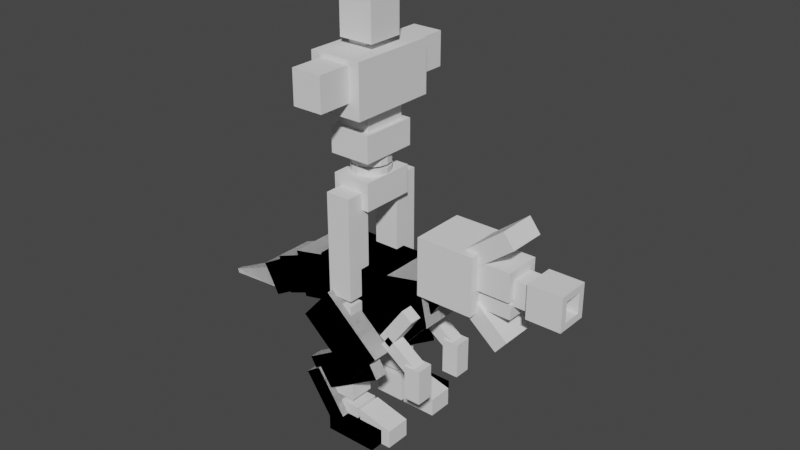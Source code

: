 # Source: PlaceholderEnemy.blend  (saved by Blender 3.6.13; exported with 4.5.12 LTS)
import bpy
from mathutils import Matrix  # noqa: F401  (used for matrix-valued properties, if any)

bpy.ops.wm.read_factory_settings(use_empty=True)
scene = bpy.context.scene
scene.name = 'Scene'

# ---- collections
col_scalecheckers = bpy.data.collections.new('ScaleCheckers'); scene.collection.children.link(col_scalecheckers)

# ---- world
world_world = bpy.data.worlds.new('World'); scene.world = world_world
world_world.use_nodes = True; world_world.node_tree.nodes.clear()
_N = world_world.node_tree.nodes; _L = world_world.node_tree.links
n0 = _N.new('ShaderNodeOutputWorld'); n0.name = 'World Output'; n0.location = (300, 300)
n1 = _N.new('ShaderNodeBackground'); n1.name = 'Background'; n1.location = (10, 300)
n1.inputs[0].default_value = (0.05088, 0.05088, 0.05088, 1.0)
_L.new(n1.outputs[0], n0.inputs[0])
n0.is_active_output = True
world_world.color = (0.05088, 0.05088, 0.05088)
world_world.use_sun_shadow = False
world_world.sun_shadow_jitter_overblur = 0.0

# ---- meshes
me_cube_002 = bpy.data.meshes.new('Cube.002')
me_cube_002.from_pydata([(0.04892, 0.1181, 2.25), (2.021e-10, 0.1278, 2.25), (2.021e-10, 0.163, 2.25), (0.06237, 0.1506, 2.25), (0.1152, 0.1152, 2.25), (0.1506, 0.06237, 2.25), (0.163, -1.179e-10, 2.25), (0.1506, -0.06237, 2.25), (0.1152, -0.1152, 2.25), (0.06237, -0.1506, 2.25), (2.021e-10, -0.163, 2.25), (-0.06237, -0.1506, 2.25), (-0.1152, -0.1152, 2.25), (-0.1506, -0.06237, 2.25), (-0.163, -1.179e-10, 2.25), (-0.1506, 0.06237, 2.25), (-0.1152, 0.1152, 2.25), (-0.06237, 0.1506, 2.25), (0.09039, 0.09039, 2.25), (0.1181, 0.04892, 2.25), (0.1278, -1.179e-10, 2.25), (0.1181, -0.04892, 2.25), (0.09039, -0.09039, 2.25), (0.04892, -0.1181, 2.25), (2.021e-10, -0.1278, 2.25), (-0.04892, -0.1181, 2.25), (-0.09039, -0.09039, 2.25), (-0.1181, -0.04892, 2.25), (-0.1278, -1.179e-10, 2.25), (-0.1181, 0.04892, 2.25), (-0.09039, 0.09039, 2.25), (-0.04892, 0.1181, 2.25), (2.021e-10, -0.163, 2.124), (0.06237, -0.1506, 2.124), (0.1152, -0.1152, 2.124), (0.1506, -0.06237, 2.124), (0.163, -1.437e-08, 2.124), (0.1506, 0.06237, 2.124), (0.1152, 0.1152, 2.124), (0.06237, 0.1506, 2.124), (2.021e-10, 0.163, 2.124), (-0.06237, 0.1506, 2.124), (-0.1152, 0.1152, 2.124), (-0.1506, 0.06237, 2.124), (-0.163, -1.437e-08, 2.124), (-0.1506, -0.06237, 2.124), (-0.1152, -0.1152, 2.124), (-0.06237, -0.1506, 2.124), (-0.04892, 0.1181, 2.154), (-0.09039, 0.09039, 2.154), (-0.1181, 0.04892, 2.154), (-0.1278, -1.179e-10, 2.154), (-0.1181, -0.04892, 2.154), (-0.09039, -0.09039, 2.154), (-0.04892, -0.1181, 2.154), (2.021e-10, -0.1278, 2.154), (0.04892, -0.1181, 2.154), (0.09039, -0.09039, 2.154), (0.1181, -0.04892, 2.154), (0.1278, -1.179e-10, 2.154), (0.1181, 0.04892, 2.154), (0.09039, 0.09039, 2.154), (2.021e-10, 0.1278, 2.154), (0.04892, 0.1181, 2.154), (-0.1662, -0.2337, 1.961), (-0.1662, -0.2337, 2.198), (-0.1662, 0.2337, 1.961), (-0.1662, 0.2337, 2.198), (0.1662, -0.2337, 1.961), (0.1662, -0.2337, 2.198), (0.1662, 0.2337, 1.961), (0.1662, 0.2337, 2.198), (-0.1081, -0.3869, 1.22), (-0.1081, -0.3869, 2.104), (-0.1081, -0.1707, 1.22), (-0.1081, -0.1707, 2.104), (0.1081, -0.3869, 1.22), (0.1081, -0.3869, 2.104), (0.1081, -0.1707, 1.22), (0.1081, -0.1707, 2.104), (-0.1081, -0.3869, 0.29), (-0.1081, -0.3869, 1.174), (-0.1081, -0.1707, 0.29), (-0.1081, -0.1707, 1.174), (0.1081, -0.3869, 0.29), (0.1081, -0.3869, 1.174), (0.1081, -0.1707, 0.29), (0.1081, -0.1707, 1.174), (-0.1081, -0.3869, 0.002188), (-0.1081, -0.3869, 0.2381), (-0.1081, -0.1707, 0.002188), (-0.1081, -0.1707, 0.2381), (0.1586, -0.3869, 0.002188), (0.1586, -0.3869, 0.2381), (0.1586, -0.1707, 0.002188), (0.1586, -0.1707, 0.2381), (0.1837, -0.3869, 0.002188), (0.1837, -0.3869, 0.2381), (0.1837, -0.1707, 0.002188), (0.1837, -0.1707, 0.2381), (0.4941, -0.3869, 0.002188), (0.4941, -0.3869, 0.1619), (0.4941, -0.1707, 0.002188), (0.4941, -0.1707, 0.1619), (-0.1081, 0.3869, 1.22), (-0.1081, 0.3869, 2.104), (-0.1081, 0.1707, 1.22), (-0.1081, 0.1707, 2.104), (0.1081, 0.3869, 1.22), (0.1081, 0.3869, 2.104), (0.1081, 0.1707, 1.22), (0.1081, 0.1707, 2.104), (-0.1081, 0.3869, 0.29), (-0.1081, 0.3869, 1.174), (-0.1081, 0.1707, 0.29), (-0.1081, 0.1707, 1.174), (0.1081, 0.3869, 0.29), (0.1081, 0.3869, 1.174), (0.1081, 0.1707, 0.29), (0.1081, 0.1707, 1.174), (-0.1081, 0.3869, 0.002188), (-0.1081, 0.3869, 0.2381), (-0.1081, 0.1707, 0.002188), (-0.1081, 0.1707, 0.2381), (0.1586, 0.3869, 0.002188), (0.1586, 0.3869, 0.2381), (0.1586, 0.1707, 0.002188), (0.1586, 0.1707, 0.2381), (0.1837, 0.3869, 0.002188), (0.1837, 0.3869, 0.2381), (0.1837, 0.1707, 0.002188), (0.1837, 0.1707, 0.2381), (0.4941, 0.3869, 0.002188), (0.4941, 0.3869, 0.1619), (0.4941, 0.1707, 0.002188), (0.4941, 0.1707, 0.1619), (-0.179, -0.2447, 2.36), (-0.179, -0.2447, 2.584), (-0.179, 0.2447, 2.36), (-0.179, 0.2447, 2.584), (0.179, -0.2447, 2.36), (0.179, -0.2447, 2.584), (0.179, 0.2447, 2.36), (0.179, 0.2447, 2.584), (-0.2249, -0.3781, 2.746), (-0.2249, -0.3781, 3.191), (-0.2249, 0.3781, 2.746), (-0.2249, 0.3781, 3.191), (0.2249, -0.3781, 2.746), (0.2249, -0.3781, 3.191), (0.2249, 0.3781, 2.746), (0.2249, 0.3781, 3.191), (-0.1496, -0.1548, 3.246), (-0.1496, -0.1548, 3.605), (-0.1496, 0.1548, 3.246), (-0.1496, 0.1548, 3.605), (0.1496, -0.1548, 3.246), (0.1496, -0.1548, 3.605), (0.1496, 0.1548, 3.246), (0.1496, 0.1548, 3.605), (-0.129, -0.08267, 3.09), (-0.129, -0.08267, 3.351), (-0.129, 0.08267, 3.09), (-0.129, 0.08267, 3.351), (0.03082, -0.08267, 3.09), (0.03082, -0.08267, 3.351), (0.03082, 0.08267, 3.09), (0.03082, 0.08267, 3.351), (-0.1315, -0.6685, 2.868), (-0.1315, -0.6685, 3.154), (-0.1315, -0.3581, 2.868), (-0.1315, -0.3581, 3.154), (0.1315, -0.6685, 2.868), (0.1315, -0.6685, 3.154), (0.1315, -0.3581, 2.868), (0.1315, -0.3581, 3.154), (-0.1315, 0.3581, 3.154), (-0.1315, 0.3581, 2.868), (-0.1315, 0.6685, 3.154), (-0.1315, 0.6685, 2.868), (0.1315, 0.3581, 3.154), (0.1315, 0.3581, 2.868), (0.1315, 0.6685, 3.154), (0.1315, 0.6685, 2.868), (-0.1384, -0.1893, 2.439), (-0.1384, -0.1893, 2.783), (-0.1384, 0.1893, 2.439), (-0.1384, 0.1893, 2.783), (0.1384, -0.1893, 2.439), (0.1384, -0.1893, 2.783), (0.1384, 0.1893, 2.439), (0.1384, 0.1893, 2.783), (2.021e-10, 0.163, 2.276), (2.021e-10, 0.163, 2.402), (0.06237, 0.1506, 2.276), (0.06237, 0.1506, 2.402), (0.1152, 0.1152, 2.276), (0.1152, 0.1152, 2.402), (0.1506, 0.06237, 2.276), (0.1506, 0.06237, 2.402), (0.163, -1.179e-10, 2.276), (0.163, -1.179e-10, 2.402), (0.1506, -0.06237, 2.276), (0.1506, -0.06237, 2.402), (0.1152, -0.1152, 2.276), (0.1152, -0.1152, 2.402), (0.06237, -0.1506, 2.276), (0.06237, -0.1506, 2.402), (2.021e-10, -0.163, 2.276), (2.021e-10, -0.163, 2.402), (-0.06237, -0.1506, 2.276), (-0.06237, -0.1506, 2.402), (-0.1152, -0.1152, 2.276), (-0.1152, -0.1152, 2.402), (-0.1506, -0.06237, 2.276), (-0.1506, -0.06237, 2.402), (-0.163, -1.179e-10, 2.276), (-0.163, -1.179e-10, 2.402), (-0.1506, 0.06237, 2.276), (-0.1506, 0.06237, 2.402), (-0.1152, 0.1152, 2.276), (-0.1152, 0.1152, 2.402), (-0.06237, 0.1506, 2.276), (-0.06237, 0.1506, 2.402), (-1.16e-09, 0.1088, 2.276), (0.04163, 0.1005, 2.276), (0.07693, 0.07693, 2.276), (0.1005, 0.04163, 2.276), (0.1088, -7.871e-11, 2.276), (0.1005, -0.04163, 2.276), (0.07693, -0.07693, 2.276), (0.04163, -0.1005, 2.276), (-1.16e-09, -0.1088, 2.276), (-0.04163, -0.1005, 2.276), (-0.07693, -0.07693, 2.276), (-0.1005, -0.04163, 2.276), (-0.1088, -7.871e-11, 2.276), (-0.1005, 0.04163, 2.276), (-0.07693, 0.07693, 2.276), (-0.04163, 0.1005, 2.276), (-1.16e-09, 0.1088, 2.15), (0.04163, 0.1005, 2.15), (0.07693, 0.07693, 2.15), (0.1005, 0.04163, 2.15), (0.1088, -7.871e-11, 2.15), (0.1005, -0.04163, 2.15), (0.07693, -0.07693, 2.15), (0.04163, -0.1005, 2.15), (-1.16e-09, -0.1088, 2.15), (-0.04163, -0.1005, 2.15), (-0.07693, -0.07693, 2.15), (-0.1005, -0.04163, 2.15), (-0.1088, -7.871e-11, 2.15), (-0.1005, 0.04163, 2.15), (-0.07693, 0.07693, 2.15), (-0.04163, 0.1005, 2.15)], [], [(11, 25, 26, 12), (8, 22, 23, 9), (5, 19, 20, 6), (17, 31, 1, 2), (15, 29, 30, 16), (12, 26, 27, 13), (9, 23, 24, 10), (2, 1, 0, 3), (6, 20, 21, 7), (3, 0, 18, 4), (16, 30, 31, 17), (13, 27, 28, 14), (10, 24, 25, 11), (7, 21, 22, 8), (14, 28, 29, 15), (4, 18, 19, 5), (29, 28, 51, 50), (10, 32, 33, 9), (1, 31, 48, 62), (9, 33, 34, 8), (25, 24, 55, 54), (8, 34, 35, 7), (18, 0, 63, 61), (7, 35, 36, 6), (31, 30, 49, 48), (6, 36, 37, 5), (24, 23, 56, 55), (5, 37, 38, 4), (28, 27, 52, 51), (4, 38, 39, 3), (22, 21, 58, 57), (3, 39, 40, 2), (48, 49, 50, 51, 52, 53, 54, 55, 56, 57, 58, 59, 60, 61, 63, 62), (2, 40, 41, 17), (23, 22, 57, 56), (17, 41, 42, 16), (26, 25, 54, 53), (16, 42, 43, 15), (19, 18, 61, 60), (15, 43, 44, 14), (0, 1, 62, 63), (14, 44, 45, 13), (30, 29, 50, 49), (13, 45, 46, 12), (33, 32, 47, 46, 45, 44, 43, 42, 41, 40, 39, 38, 37, 36, 35, 34), (20, 19, 60, 59), (12, 46, 47, 11), (27, 26, 53, 52), (11, 47, 32, 10), (21, 20, 59, 58), (64, 65, 67, 66), (66, 67, 71, 70), (70, 71, 69, 68), (68, 69, 65, 64), (66, 70, 68, 64), (71, 67, 65, 69), (72, 73, 75, 74), (74, 75, 79, 78), (78, 79, 77, 76), (76, 77, 73, 72), (74, 78, 76, 72), (79, 75, 73, 77), (80, 81, 83, 82), (82, 83, 87, 86), (86, 87, 85, 84), (84, 85, 81, 80), (82, 86, 84, 80), (87, 83, 81, 85), (88, 89, 91, 90), (90, 91, 95, 94), (94, 95, 93, 92), (92, 93, 89, 88), (90, 94, 92, 88), (95, 91, 89, 93), (96, 97, 99, 98), (98, 99, 103, 102), (102, 103, 101, 100), (100, 101, 97, 96), (98, 102, 100, 96), (103, 99, 97, 101), (104, 106, 107, 105), (106, 110, 111, 107), (110, 108, 109, 111), (108, 104, 105, 109), (106, 104, 108, 110), (111, 109, 105, 107), (112, 114, 115, 113), (114, 118, 119, 115), (118, 116, 117, 119), (116, 112, 113, 117), (114, 112, 116, 118), (119, 117, 113, 115), (120, 122, 123, 121), (122, 126, 127, 123), (126, 124, 125, 127), (124, 120, 121, 125), (122, 120, 124, 126), (127, 125, 121, 123), (128, 130, 131, 129), (130, 134, 135, 131), (134, 132, 133, 135), (132, 128, 129, 133), (130, 128, 132, 134), (135, 133, 129, 131), (136, 137, 139, 138), (138, 139, 143, 142), (142, 143, 141, 140), (140, 141, 137, 136), (138, 142, 140, 136), (143, 139, 137, 141), (144, 145, 147, 146), (146, 147, 151, 150), (150, 151, 149, 148), (148, 149, 145, 144), (146, 150, 148, 144), (151, 147, 145, 149), (152, 153, 155, 154), (154, 155, 159, 158), (158, 159, 157, 156), (156, 157, 153, 152), (154, 158, 156, 152), (159, 155, 153, 157), (160, 161, 163, 162), (162, 163, 167, 166), (166, 167, 165, 164), (164, 165, 161, 160), (162, 166, 164, 160), (167, 163, 161, 165), (168, 169, 171, 170), (170, 171, 175, 174), (174, 175, 173, 172), (172, 173, 169, 168), (170, 174, 172, 168), (175, 171, 169, 173), (181, 177, 179, 183), (181, 180, 176, 177), (183, 182, 180, 181), (179, 178, 182, 183), (176, 180, 182, 178), (177, 176, 178, 179), (184, 185, 187, 186), (186, 187, 191, 190), (190, 191, 189, 188), (188, 189, 185, 184), (186, 190, 188, 184), (191, 187, 185, 189), (192, 193, 195, 194), (194, 195, 197, 196), (196, 197, 199, 198), (198, 199, 201, 200), (200, 201, 203, 202), (202, 203, 205, 204), (204, 205, 207, 206), (206, 207, 209, 208), (208, 209, 211, 210), (210, 211, 213, 212), (212, 213, 215, 214), (214, 215, 217, 216), (216, 217, 219, 218), (218, 219, 221, 220), (195, 193, 223, 221, 219, 217, 215, 213, 211, 209, 207, 205, 203, 201, 199, 197), (220, 221, 223, 222), (222, 223, 193, 192), (218, 220, 238, 237), (234, 235, 251, 250), (196, 198, 227, 226), (222, 192, 224, 239), (200, 202, 229, 228), (204, 206, 231, 230), (208, 210, 233, 232), (212, 214, 235, 234), (216, 218, 237, 236), (194, 196, 226, 225), (220, 222, 239, 238), (198, 200, 228, 227), (202, 204, 230, 229), (192, 194, 225, 224), (206, 208, 232, 231), (210, 212, 234, 233), (214, 216, 236, 235), (240, 241, 242, 243, 244, 245, 246, 247, 248, 249, 250, 251, 252, 253, 254, 255), (227, 228, 244, 243), (235, 236, 252, 251), (228, 229, 245, 244), (236, 237, 253, 252), (229, 230, 246, 245), (237, 238, 254, 253), (230, 231, 247, 246), (238, 239, 255, 254), (231, 232, 248, 247), (224, 225, 241, 240), (239, 224, 240, 255), (232, 233, 249, 248), (225, 226, 242, 241), (233, 234, 250, 249), (226, 227, 243, 242)])
_uv = me_cube_002.uv_layers.new(name='UVMap')
_uv.uv.foreach_set('vector', [0.3565, 0.6845, 0.3592, 0.6978, 0.3414, 0.7052, 0.3338, 0.6939, 0.4213, 0.7113, 0.41, 0.7189, 0.3963, 0.7052, 0.4039, 0.6939, 0.4213, 0.7814, 0.41, 0.7738, 0.4173, 0.756, 0.4307, 0.7587, 0.3338, 0.7988, 0.3414, 0.7875, 0.3592, 0.7949, 0.3565, 0.8082, 0.307, 0.7587, 0.3203, 0.756, 0.3277, 0.7738, 0.3164, 0.7814, 0.3338, 0.6939, 0.3414, 0.7052, 0.3277, 0.7189, 0.3164, 0.7113, 0.4039, 0.6939, 0.3963, 0.7052, 0.3785, 0.6978, 0.3811, 0.6845, 0.3565, 0.8082, 0.3592, 0.7949, 0.3785, 0.7949, 0.3811, 0.8082, 0.4307, 0.7587, 0.4173, 0.756, 0.4174, 0.7367, 0.4307, 0.734, 0.3811, 0.8082, 0.3785, 0.7949, 0.3963, 0.7875, 0.4039, 0.7988, 0.3164, 0.7814, 0.3277, 0.7738, 0.3414, 0.7875, 0.3338, 0.7988, 0.3164, 0.7113, 0.3277, 0.7189, 0.3203, 0.7367, 0.307, 0.734, 0.3811, 0.6845, 0.3785, 0.6978, 0.3592, 0.6978, 0.3565, 0.6845, 0.4307, 0.734, 0.4174, 0.7367, 0.41, 0.7189, 0.4213, 0.7113, 0.307, 0.734, 0.3203, 0.7367, 0.3203, 0.756, 0.307, 0.7587, 0.4039, 0.7988, 0.3963, 0.7875, 0.41, 0.7738, 0.4213, 0.7814, 0.798, 0.1571, 0.798, 0.1382, 0.8353, 0.1382, 0.8353, 0.1571, 0.598, 0.7291, 0.647, 0.7291, 0.647, 0.7532, 0.598, 0.7532, 0.8353, 0.1382, 0.8353, 0.1193, 0.8726, 0.1193, 0.8726, 0.1382, 0.598, 0.7532, 0.647, 0.7532, 0.647, 0.7737, 0.598, 0.7737, 0.6133, 0.9482, 0.6133, 0.9293, 0.6506, 0.9293, 0.6506, 0.9482, 0.6133, 0.8051, 0.6622, 0.8051, 0.6622, 0.8256, 0.6133, 0.8256, 0.8353, 0.1732, 0.8353, 0.1571, 0.8726, 0.1571, 0.8726, 0.1732, 0.6133, 0.8256, 0.6622, 0.8256, 0.6622, 0.8497, 0.6133, 0.8497, 0.8353, 0.1193, 0.8353, 0.1032, 0.8726, 0.1032, 0.8726, 0.1193, 0.6133, 0.8497, 0.6622, 0.8497, 0.6622, 0.8738, 0.6133, 0.8738, 0.6133, 0.9293, 0.6133, 0.9104, 0.6506, 0.9104, 0.6506, 0.9293, 0.6133, 0.8738, 0.6622, 0.8738, 0.6622, 0.8943, 0.6133, 0.8943, 0.798, 0.1382, 0.798, 0.1193, 0.8353, 0.1193, 0.8353, 0.1382, 0.2746, 0.8082, 0.3235, 0.8082, 0.3235, 0.8287, 0.2746, 0.8287, 0.9306, 0.3421, 0.9306, 0.3261, 0.9679, 0.3261, 0.9679, 0.3421, 0.2746, 0.8287, 0.3235, 0.8287, 0.3235, 0.8528, 0.2746, 0.8528, 0.6904, 0.9332, 0.6768, 0.9195, 0.6694, 0.9017, 0.6694, 0.8824, 0.6768, 0.8646, 0.6904, 0.8509, 0.7083, 0.8435, 0.7276, 0.8435, 0.7454, 0.8509, 0.759, 0.8646, 0.7664, 0.8824, 0.7664, 0.9017, 0.759, 0.9195, 0.7454, 0.9332, 0.7276, 0.9406, 0.7083, 0.9406, 0.2746, 0.8528, 0.3235, 0.8528, 0.3235, 0.8769, 0.2746, 0.8769, 0.6133, 0.9104, 0.6133, 0.8943, 0.6506, 0.8943, 0.6506, 0.9104, 0.2746, 0.8769, 0.3235, 0.8769, 0.3235, 0.8974, 0.2746, 0.8974, 0.6133, 0.9643, 0.6133, 0.9482, 0.6506, 0.9482, 0.6506, 0.9643, 0.8817, 0.2722, 0.9306, 0.2722, 0.9306, 0.2926, 0.8817, 0.2926, 0.9306, 0.2882, 0.9306, 0.2722, 0.9679, 0.2722, 0.9679, 0.2882, 0.8817, 0.2926, 0.9306, 0.2926, 0.9306, 0.3168, 0.8817, 0.3168, 0.8353, 0.1571, 0.8353, 0.1382, 0.8726, 0.1382, 0.8726, 0.1571, 0.8817, 0.3168, 0.9306, 0.3168, 0.9306, 0.3409, 0.8817, 0.3409, 0.798, 0.1732, 0.798, 0.1571, 0.8353, 0.1571, 0.8353, 0.1732, 0.8817, 0.3409, 0.9306, 0.3409, 0.9306, 0.3613, 0.8817, 0.3613, 0.2802, 0.6939, 0.2976, 0.7113, 0.307, 0.734, 0.307, 0.7587, 0.2976, 0.7814, 0.2802, 0.7988, 0.2574, 0.8082, 0.2328, 0.8082, 0.2101, 0.7988, 0.1927, 0.7814, 0.1833, 0.7587, 0.1833, 0.734, 0.1927, 0.7113, 0.2101, 0.6939, 0.2328, 0.6845, 0.2574, 0.6845, 0.9306, 0.3071, 0.9306, 0.2882, 0.9679, 0.2882, 0.9679, 0.3071, 0.598, 0.6845, 0.647, 0.6845, 0.647, 0.705, 0.598, 0.705, 0.798, 0.1193, 0.798, 0.1032, 0.8353, 0.1032, 0.8353, 0.1193, 0.598, 0.705, 0.647, 0.705, 0.647, 0.7291, 0.598, 0.7291, 0.9306, 0.3261, 0.9306, 0.3071, 0.9679, 0.3071, 0.9679, 0.3261, 0.7611, 0.5426, 0.6694, 0.5426, 0.6694, 0.3617, 0.7611, 0.3617, 0.09164, 0.8131, 3.554e-08, 0.8131, 2.992e-08, 0.6845, 0.09164, 0.6845, 0.7611, 0.7234, 0.6694, 0.7234, 0.6694, 0.5426, 0.7611, 0.5426, 0.1833, 0.8131, 0.09164, 0.8131, 0.09164, 0.6845, 0.1833, 0.6845, 0.798, 0.1809, 0.6694, 0.1809, 0.6694, 0.0, 0.798, 0.0, 0.798, 0.3617, 0.6694, 0.3617, 0.6694, 0.1809, 0.798, 0.1809, 0.0, 0.3422, 0.0, 0.0, 0.08368, 0.0, 0.08368, 0.3422, 0.08368, 0.3422, 0.08368, 0.0, 0.1674, 0.0, 0.1674, 0.3422, 0.1674, 0.3422, 0.1674, 0.0, 0.251, 0.0, 0.251, 0.3422, 0.251, 0.3422, 0.251, 0.0, 0.3347, 0.0, 0.3347, 0.3422, 0.973, -2.168e-09, 0.973, 0.08368, 0.8893, 0.08368, 0.8893, 1.49e-09, 0.4307, 0.9951, 0.347, 0.9951, 0.347, 0.9114, 0.4307, 0.9114, 0.0, 0.6845, 0.0, 0.3422, 0.08368, 0.3422, 0.08368, 0.6845, 0.08368, 0.6845, 0.08368, 0.3422, 0.1674, 0.3422, 0.1674, 0.6845, 0.1674, 0.6845, 0.1674, 0.3422, 0.251, 0.3422, 0.251, 0.6845, 0.251, 0.6845, 0.251, 0.3422, 0.3347, 0.3422, 0.3347, 0.6845, 0.973, 0.08368, 0.973, 0.1674, 0.8893, 0.1674, 0.8893, 0.08368, 0.267, 0.9951, 0.1833, 0.9951, 0.1833, 0.9114, 0.267, 0.9114, 0.7664, 0.9348, 0.7664, 0.8435, 0.8501, 0.8435, 0.8501, 0.9348, 0.6133, 0.9083, 0.522, 0.9083, 0.522, 0.8051, 0.6133, 0.8051, 0.8501, 0.9348, 0.8501, 0.8435, 0.9338, 0.8435, 0.9338, 0.9348, 0.8893, 0.1032, 0.798, 0.1032, 0.798, 5.48e-09, 0.8893, 1.49e-09, 0.4307, 0.8082, 0.4307, 0.9114, 0.347, 0.9114, 0.347, 0.8082, 0.09164, 0.9163, 0.09164, 0.8131, 0.1753, 0.8131, 0.1753, 0.9163, 0.852, 0.8147, 0.852, 0.7234, 0.9357, 0.7234, 0.9357, 0.8147, 0.7607, 0.8435, 0.6694, 0.8435, 0.6989, 0.7234, 0.7607, 0.7234, 0.3364, 0.9811, 0.2746, 0.9811, 0.2746, 0.8974, 0.3364, 0.8974, 0.7607, 0.7234, 0.8225, 0.7234, 0.852, 0.8435, 0.7607, 0.8435, 0.8447, 0.6019, 0.8447, 0.722, 0.7611, 0.722, 0.7611, 0.6019, 0.4307, 0.8051, 0.4307, 0.6845, 0.5144, 0.6845, 0.5144, 0.8051, 0.4184, 0.3422, 0.3347, 0.3422, 0.3347, 0.0, 0.4184, 0.0, 0.5021, 0.3422, 0.4184, 0.3422, 0.4184, 0.0, 0.5021, 0.0, 0.5857, 0.3422, 0.5021, 0.3422, 0.5021, 0.0, 0.5857, 0.0, 0.6694, 0.3422, 0.5857, 0.3422, 0.5857, 0.0, 0.6694, 0.0, 0.4307, 0.9083, 0.5144, 0.9083, 0.5144, 0.992, 0.4307, 0.992, 0.1753, 0.9163, 0.1753, 1.0, 0.09164, 1.0, 0.09164, 0.9163, 0.4184, 0.6845, 0.3347, 0.6845, 0.3347, 0.3422, 0.4184, 0.3422, 0.5021, 0.6845, 0.4184, 0.6845, 0.4184, 0.3422, 0.5021, 0.3422, 0.5857, 0.6845, 0.5021, 0.6845, 0.5021, 0.3422, 0.5857, 0.3422, 0.6694, 0.6845, 0.5857, 0.6845, 0.5857, 0.3422, 0.6694, 0.3422, 0.5144, 0.9083, 0.598, 0.9083, 0.598, 0.992, 0.5144, 0.992, 0.08366, 0.9163, 0.08366, 1.0, 3.348e-09, 1.0, -3.096e-10, 0.9163, 0.936, 0.453, 0.8524, 0.453, 0.8524, 0.3617, 0.936, 0.3617, 0.522, 0.8051, 0.522, 0.9083, 0.4307, 0.9083, 0.4307, 0.8051, 0.936, 0.5443, 0.8524, 0.5443, 0.8524, 0.453, 0.936, 0.453, 0.2746, 0.8082, 0.2746, 0.9114, 0.1833, 0.9114, 0.1833, 0.8082, 9.448e-10, 0.8131, 0.08368, 0.8131, 0.08368, 0.9163, 5.457e-09, 0.9163, 0.9284, 0.7051, 0.8447, 0.7051, 0.8447, 0.6019, 0.9284, 0.6019, 0.9654, 0.2722, 0.8817, 0.2722, 0.8817, 0.1809, 0.9654, 0.1809, 0.7611, 0.4818, 0.7611, 0.3617, 0.8229, 0.3617, 0.8524, 0.4818, 0.9902, 0.6019, 0.9902, 0.6856, 0.9284, 0.6856, 0.9284, 0.6019, 0.8524, 0.4818, 0.8524, 0.6019, 0.7611, 0.6019, 0.7906, 0.4818, 0.798, 0.1809, 0.8817, 0.1809, 0.8817, 0.301, 0.798, 0.301, 0.598, 0.8051, 0.5144, 0.8051, 0.5144, 0.6845, 0.598, 0.6845, 0.5534, 0.4978, 0.4638, 0.4978, 0.4638, 0.3022, 0.5534, 0.3022, 0.7805, 0.6249, 0.6909, 0.6249, 0.6909, 0.4819, 0.7805, 0.4819, 0.6268, 0.1956, 0.5372, 0.1956, 0.5372, 3.37e-10, 0.6268, -3.58e-09, 0.2674, 0.8205, 0.1778, 0.8205, 0.1778, 0.6775, 0.2674, 0.6775, 0.3208, 0.4978, 0.1778, 0.4978, 0.1778, 0.3022, 0.3208, 0.3022, 0.4638, 0.4978, 0.3208, 0.4978, 0.3208, 0.3022, 0.4638, 0.3022, 0.5372, 0.3022, 0.3594, 0.3022, 0.3594, 8.107e-09, 0.5372, 3.37e-10, 0.3555, 0.6775, 0.1778, 0.6775, 0.1778, 0.4978, 0.3555, 0.4978, 0.1778, 0.6044, 2.642e-08, 0.6044, 1.321e-08, 0.3022, 0.1778, 0.3022, 0.7312, 0.4819, 0.5534, 0.4819, 0.5534, 0.3022, 0.7312, 0.3022, 0.1797, 0.3022, 0.0, 0.3022, 0.0, 0.0, 0.1797, 0.0, 0.3594, 0.3022, 0.1797, 0.3022, 0.1797, 0.0, 0.3594, 0.0, 0.6268, 0.2946, 0.6268, 0.1513, 0.7505, 0.1513, 0.7505, 0.2946, 0.4159, 0.7924, 0.4159, 0.6491, 0.5355, 0.6491, 0.5355, 0.7924, 0.5534, 0.7765, 0.5534, 0.6332, 0.6771, 0.6332, 0.6771, 0.7765, 0.6771, 0.7765, 0.6771, 0.6332, 0.7967, 0.6332, 0.7967, 0.7765, 0.9017, 0.9002, 0.7821, 0.9002, 0.7821, 0.7765, 0.9017, 0.7765, 0.5355, 0.9161, 0.4159, 0.9161, 0.4159, 0.7924, 0.5355, 0.7924, 0.5372, 0.2997, 0.5372, 0.1956, 0.6032, 0.1956, 0.6032, 0.2997, 0.9017, 0.8807, 0.9017, 0.7765, 0.9656, 0.7765, 0.9656, 0.8807, 0.1106, 0.7085, 0.1106, 0.6044, 0.1767, 0.6044, 0.1767, 0.7085, 0.9018, 0.7373, 0.9018, 0.6332, 0.9656, 0.6332, 0.9656, 0.7373, 0.6173, 0.9667, 0.5534, 0.9667, 0.5534, 0.9006, 0.6173, 0.9006, 0.6812, 0.9667, 0.6173, 0.9667, 0.6173, 0.9006, 0.6812, 0.9006, 0.6678, 0.9006, 0.5534, 0.9006, 0.5534, 0.7765, 0.6678, 0.7765, 0.8652, 0.1144, 0.8652, -9.527e-08, 0.9703, -9.527e-08, 0.9703, 0.1144, 0.1144, 0.8797, -5.682e-08, 0.8797, -6.224e-08, 0.7557, 0.1144, 0.7557, 0.8782, 0.2657, 0.8782, 0.1513, 0.9833, 0.1513, 0.9833, 0.2657, 0.2674, 0.9445, 0.1623, 0.9445, 0.1623, 0.8205, 0.2674, 0.8205, 0.9469, 0.4262, 0.8418, 0.4262, 0.8418, 0.3022, 0.9469, 0.3022, 0.7967, 0.6332, 0.9018, 0.6332, 0.9018, 0.7572, 0.7967, 0.7572, 0.0, 0.9941, 0.0, 0.8797, 0.1051, 0.8797, 0.1051, 0.9941, 0.7821, 0.9006, 0.6678, 0.9006, 0.6678, 0.7765, 0.7821, 0.7765, 0.8949, 0.5962, 0.8949, 0.4819, 1.0, 0.4819, 1.0, 0.5962, 0.2674, 0.815, 0.3725, 0.815, 0.3725, 0.939, 0.2674, 0.939, 0.8949, 0.6059, 0.7805, 0.6059, 0.7805, 0.4819, 0.8949, 0.4819, 0.6909, 0.6332, 0.5534, 0.6332, 0.5534, 0.4819, 0.6909, 0.4819, 0.2674, 0.815, 0.2674, 0.6775, 0.378, 0.6775, 0.378, 0.815, 0.5534, 0.6491, 0.4159, 0.6491, 0.4159, 0.4978, 0.5534, 0.4978, 0.7312, 0.4397, 0.7312, 0.3022, 0.8418, 0.3022, 0.8418, 0.4397, 0.7374, 0.1513, 0.6268, 0.1513, 0.6268, 0.0, 0.7374, 0.0, 0.1106, 0.7557, 0.0, 0.7557, 0.0, 0.6044, 0.1106, 0.6044, 0.406, 0.5438, 0.3555, 0.5438, 0.3555, 0.5189, 0.406, 0.5189, 0.406, 0.5189, 0.3555, 0.5189, 0.3555, 0.4978, 0.406, 0.4978, 0.1767, 0.8006, 0.1262, 0.8006, 0.1262, 0.7795, 0.1767, 0.7795, 0.1767, 0.7795, 0.1262, 0.7795, 0.1262, 0.7546, 0.1767, 0.7546, 0.1767, 0.7546, 0.1262, 0.7546, 0.1262, 0.7296, 0.1767, 0.7296, 0.1767, 0.7296, 0.1262, 0.7296, 0.1262, 0.7085, 0.1767, 0.7085, 0.1556, 0.9718, 0.1051, 0.9718, 0.1051, 0.9507, 0.1556, 0.9507, 0.1556, 0.9507, 0.1051, 0.9507, 0.1051, 0.9258, 0.1556, 0.9258, 0.1556, 0.9258, 0.1051, 0.9258, 0.1051, 0.9008, 0.1556, 0.9008, 0.1556, 0.9008, 0.1051, 0.9008, 0.1051, 0.8797, 0.1556, 0.8797, 0.9522, 0.9728, 0.9017, 0.9728, 0.9017, 0.9516, 0.9522, 0.9516, 0.9522, 0.9516, 0.9017, 0.9516, 0.9017, 0.9267, 0.9522, 0.9267, 0.9522, 0.9267, 0.9017, 0.9267, 0.9017, 0.9018, 0.9522, 0.9018, 0.9522, 0.9018, 0.9017, 0.9018, 0.9017, 0.8807, 0.9522, 0.8807, 0.7651, 0.118, 0.7471, 0.1001, 0.7374, 0.07658, 0.7374, 0.05117, 0.7471, 0.02769, 0.7651, 0.009724, 0.7886, 7.841e-08, 0.814, 7.88e-08, 0.8375, 0.009724, 0.8554, 0.02769, 0.8652, 0.05117, 0.8652, 0.07658, 0.8554, 0.1001, 0.8375, 0.118, 0.814, 0.1277, 0.7886, 0.1277, 0.406, 0.5899, 0.3555, 0.5899, 0.3555, 0.5687, 0.406, 0.5687, 0.406, 0.5687, 0.3555, 0.5687, 0.3555, 0.5438, 0.406, 0.5438, 0.827, 0.279, 0.8016, 0.279, 0.8058, 0.2578, 0.8228, 0.2578, 0.3555, 0.6513, 0.3555, 0.6372, 0.4058, 0.6372, 0.4058, 0.6513, 0.7505, 0.2025, 0.7602, 0.179, 0.7782, 0.191, 0.7717, 0.2067, 0.7782, 0.2693, 0.7602, 0.2514, 0.7782, 0.2393, 0.7902, 0.2513, 0.7782, 0.161, 0.8016, 0.1513, 0.8058, 0.1725, 0.7902, 0.179, 0.827, 0.1513, 0.8505, 0.161, 0.8385, 0.179, 0.8228, 0.1725, 0.8685, 0.179, 0.8782, 0.2025, 0.857, 0.2067, 0.8505, 0.191, 0.8782, 0.2279, 0.8685, 0.2514, 0.8505, 0.2393, 0.857, 0.2237, 0.8505, 0.2693, 0.827, 0.279, 0.8228, 0.2578, 0.8385, 0.2513, 0.7505, 0.2279, 0.7505, 0.2025, 0.7717, 0.2067, 0.7717, 0.2237, 0.8016, 0.279, 0.7782, 0.2693, 0.7902, 0.2513, 0.8058, 0.2578, 0.7602, 0.179, 0.7782, 0.161, 0.7902, 0.179, 0.7782, 0.191, 0.8016, 0.1513, 0.827, 0.1513, 0.8228, 0.1725, 0.8058, 0.1725, 0.7602, 0.2514, 0.7505, 0.2279, 0.7717, 0.2237, 0.7782, 0.2393, 0.8505, 0.161, 0.8685, 0.179, 0.8505, 0.191, 0.8385, 0.179, 0.8782, 0.2025, 0.8782, 0.2279, 0.857, 0.2237, 0.857, 0.2067, 0.8685, 0.2514, 0.8505, 0.2693, 0.8385, 0.2513, 0.8505, 0.2393, 0.8674, 0.9513, 0.8609, 0.967, 0.8489, 0.979, 0.8333, 0.9855, 0.8163, 0.9855, 0.8006, 0.979, 0.7886, 0.967, 0.7821, 0.9513, 0.7821, 0.9344, 0.7886, 0.9187, 0.8006, 0.9067, 0.8163, 0.9002, 0.8333, 0.9002, 0.8489, 0.9067, 0.8609, 0.9187, 0.8674, 0.9344, 0.6812, 0.948, 0.6812, 0.9313, 0.7315, 0.9313, 0.7315, 0.948, 0.3555, 0.6372, 0.3555, 0.6206, 0.4058, 0.6206, 0.4058, 0.6372, 0.6812, 0.9313, 0.6812, 0.9147, 0.7315, 0.9147, 0.7315, 0.9313, 0.3555, 0.6206, 0.3555, 0.604, 0.4058, 0.604, 0.4058, 0.6206, 0.6812, 0.9147, 0.6812, 0.9006, 0.7315, 0.9006, 0.7315, 0.9147, 0.3555, 0.604, 0.3555, 0.5899, 0.4058, 0.5899, 0.4058, 0.604, 0.7315, 0.9621, 0.7315, 0.948, 0.7818, 0.948, 0.7818, 0.9621, 0.4159, 0.9776, 0.4159, 0.9635, 0.4662, 0.9635, 0.4662, 0.9776, 0.7315, 0.948, 0.7315, 0.9313, 0.7818, 0.9313, 0.7818, 0.948, 0.4159, 0.9468, 0.4159, 0.9302, 0.4662, 0.9302, 0.4662, 0.9468, 0.4159, 0.9635, 0.4159, 0.9468, 0.4662, 0.9468, 0.4662, 0.9635, 0.7315, 0.9313, 0.7315, 0.9147, 0.7818, 0.9147, 0.7818, 0.9313, 0.4159, 0.9302, 0.4159, 0.9161, 0.4662, 0.9161, 0.4662, 0.9302, 0.7315, 0.9147, 0.7315, 0.9006, 0.7818, 0.9006, 0.7818, 0.9147, 0.6812, 0.9621, 0.6812, 0.948, 0.7315, 0.948, 0.7315, 0.9621])
me_cube_002.use_paint_bone_selection = False
me_cube_002.use_paint_mask = True
me_cube_002.update()
me_cube_001 = bpy.data.meshes.new('Cube.001')
me_cube_001.from_pydata([(-0.32, -0.2564, 0.9455), (-0.32, -0.2564, 1.458), (-0.32, 0.2564, 0.9455), (-0.32, 0.2564, 1.458), (0.32, -0.2564, 0.9455), (0.32, -0.2564, 1.458), (0.32, 0.2564, 0.9455), (0.32, 0.2564, 1.458), (0.317, -0.1985, 1.05), (0.2358, -0.1985, 1.438), (0.317, 0.1985, 1.05), (0.2358, 0.1985, 1.438), (0.713, -0.1985, 1.132), (0.6318, -0.1985, 1.521), (0.713, 0.1985, 1.132), (0.6318, 0.1985, 1.521), (-0.5627, -0.2058, 0.94), (-0.6469, -0.2058, 1.343), (-0.5627, 0.2058, 0.94), (-0.6469, 0.2058, 1.343), (-0.1523, -0.2058, 1.026), (-0.2366, -0.2058, 1.429), (-0.1523, 0.2058, 1.026), (-0.2366, 0.2058, 1.429), (-0.9616, -0.1481, 0.7791), (-1.105, -0.1481, 1.038), (-0.9616, 0.1481, 0.7791), (-1.105, 0.1481, 1.038), (-0.6976, -0.1481, 0.9255), (-0.8413, -0.1481, 1.185), (-0.6976, 0.1481, 0.9255), (-0.8413, 0.1481, 1.185), (-1.599, -0.01969, 0.7067), (-1.611, -0.01969, 0.7445), (-1.599, 0.01969, 0.7067), (-1.611, 0.01969, 0.7445), (-0.9773, -0.1013, 0.8079), (-1.035, -0.1013, 1.002), (-0.9773, 0.1013, 0.8079), (-1.035, 0.1013, 1.002), (0.7036, -0.1322, 1.224), (0.4834, -0.1322, 1.371), (0.7036, 0.1322, 1.224), (0.4834, 0.1322, 1.371), (0.8529, -0.1322, 1.448), (0.6327, -0.1322, 1.595), (0.8529, 0.1322, 1.448), (0.6327, 0.1322, 1.595), (1.035, 0.1666, 1.774), (1.035, 0.1666, 1.429), (1.035, -0.1666, 1.774), (1.035, -0.1666, 1.429), (0.6898, 0.1666, 1.774), (0.6898, 0.1666, 1.429), (0.6898, -0.1666, 1.774), (0.6898, -0.1666, 1.429), (1.416, 0.1294, 1.578), (1.416, 0.1294, 1.456), (1.416, -0.1294, 1.578), (1.416, -0.1294, 1.456), (0.7523, 0.1294, 1.578), (0.7523, 0.1294, 1.456), (0.7523, -0.1294, 1.578), (0.7523, -0.1294, 1.456), (1.416, 0.1585, 1.851), (1.416, 0.1585, 1.611), (1.416, -0.1585, 1.851), (1.416, -0.1585, 1.611), (0.7523, 0.1585, 1.851), (0.7523, 0.1585, 1.611), (0.7523, -0.1585, 1.851), (0.7523, -0.1585, 1.611), (0.5554, -0.3027, 1.275), (0.651, -0.3027, 1.206), (0.5554, -0.1848, 1.275), (0.651, -0.1848, 1.206), (0.3313, -0.3027, 0.9649), (0.4268, -0.3027, 0.8958), (0.3313, -0.1848, 0.9649), (0.4268, -0.1848, 0.8958), (0.3486, -0.3027, 0.8909), (0.4158, -0.3027, 0.9877), (0.3486, -0.1848, 0.8909), (0.4158, -0.1848, 0.9877), (0.6631, -0.3027, 0.6726), (0.7303, -0.3027, 0.7695), (0.6631, -0.1848, 0.6726), (0.7303, -0.1848, 0.7695), (0.7388, -0.1694, 0.8033), (0.7388, -0.1694, 0.5009), (0.7388, -0.3153, 0.8033), (0.7388, -0.3153, 0.5009), (0.5929, -0.1694, 0.8033), (0.5929, -0.1694, 0.5009), (0.5929, -0.3153, 0.8033), (0.5929, -0.3153, 0.5009), (-0.3413, -0.4449, 0.9677), (-0.08064, -0.4449, 1.264), (-0.3413, -0.2698, 0.9677), (-0.08064, -0.2698, 1.264), (0.1428, -0.4449, 0.5423), (0.4035, -0.4449, 0.8389), (0.1428, -0.2698, 0.5423), (0.4035, -0.2698, 0.8389), (-0.3087, -0.4294, 0.5637), (0.2505, -0.4294, 0.8968), (-0.3087, -0.312, 0.5637), (0.2505, -0.312, 0.8968), (-0.1581, -0.4294, 0.3107), (0.4012, -0.4294, 0.6438), (-0.1581, -0.312, 0.3107), (0.4012, -0.312, 0.6438), (-0.05056, -0.4505, 0.003559), (-0.3354, -0.4505, 0.4177), (-0.05056, -0.2909, 0.003559), (-0.3354, -0.2909, 0.4177), (0.081, -0.4505, 0.09404), (-0.2038, -0.4505, 0.5082), (0.081, -0.2909, 0.09404), (-0.2038, -0.2909, 0.5082), (-0.0464, -0.5048, 0.003555), (-0.0464, -0.5048, 0.1365), (-0.0464, -0.2366, 0.003555), (-0.0464, -0.2366, 0.1365), (0.4111, -0.5048, 0.003555), (0.4111, -0.5048, 0.1365), (0.4111, -0.2366, 0.003555), (0.4111, -0.2366, 0.1365), (0.5554, 0.3027, 1.275), (0.651, 0.3027, 1.206), (0.5554, 0.1848, 1.275), (0.651, 0.1848, 1.206), (0.3313, 0.3027, 0.9649), (0.4268, 0.3027, 0.8958), (0.3313, 0.1848, 0.9649), (0.4268, 0.1848, 0.8958), (0.3486, 0.3027, 0.8909), (0.4158, 0.3027, 0.9877), (0.3486, 0.1848, 0.8909), (0.4158, 0.1848, 0.9877), (0.6631, 0.3027, 0.6726), (0.7303, 0.3027, 0.7695), (0.6631, 0.1848, 0.6726), (0.7303, 0.1848, 0.7695), (0.7388, 0.1694, 0.8033), (0.7388, 0.1694, 0.5009), (0.7388, 0.3153, 0.8033), (0.7388, 0.3153, 0.5009), (0.5929, 0.1694, 0.8033), (0.5929, 0.1694, 0.5009), (0.5929, 0.3153, 0.8033), (0.5929, 0.3153, 0.5009), (-0.3413, 0.4449, 0.9677), (-0.08064, 0.4449, 1.264), (-0.3413, 0.2698, 0.9677), (-0.08064, 0.2698, 1.264), (0.1428, 0.4449, 0.5423), (0.4035, 0.4449, 0.8389), (0.1428, 0.2698, 0.5423), (0.4035, 0.2698, 0.8389), (-0.3087, 0.4294, 0.5637), (0.2505, 0.4294, 0.8968), (-0.3087, 0.312, 0.5637), (0.2505, 0.312, 0.8968), (-0.1581, 0.4294, 0.3107), (0.4012, 0.4294, 0.6438), (-0.1581, 0.312, 0.3107), (0.4012, 0.312, 0.6438), (-0.05056, 0.4505, 0.003559), (-0.3354, 0.4505, 0.4177), (-0.05056, 0.2909, 0.003559), (-0.3354, 0.2909, 0.4177), (0.081, 0.4505, 0.09404), (-0.2038, 0.4505, 0.5082), (0.081, 0.2909, 0.09404), (-0.2038, 0.2909, 0.5082), (-0.0464, 0.5048, 0.003555), (-0.0464, 0.5048, 0.1365), (-0.0464, 0.2366, 0.003555), (-0.0464, 0.2366, 0.1365), (0.4111, 0.5048, 0.003555), (0.4111, 0.5048, 0.1365), (0.4111, 0.2366, 0.003555), (0.4111, 0.2366, 0.1365), (-0.7828, -0.1682, 0.8725), (-0.9011, -0.1682, 1.187), (-0.7828, 0.1682, 0.8725), (-0.9011, 0.1682, 1.187), (-0.462, -0.1682, 0.993), (-0.5802, -0.1682, 1.308), (-0.462, 0.1682, 0.993), (-0.5802, 0.1682, 1.308)], [], [(0, 1, 3, 2), (2, 3, 7, 6), (6, 7, 5, 4), (4, 5, 1, 0), (2, 6, 4, 0), (7, 3, 1, 5), (8, 9, 11, 10), (10, 11, 15, 14), (14, 15, 13, 12), (12, 13, 9, 8), (10, 14, 12, 8), (15, 11, 9, 13), (16, 17, 19, 18), (18, 19, 23, 22), (22, 23, 21, 20), (20, 21, 17, 16), (18, 22, 20, 16), (23, 19, 17, 21), (24, 25, 27, 26), (26, 27, 31, 30), (30, 31, 29, 28), (28, 29, 25, 24), (26, 30, 28, 24), (31, 27, 25, 29), (32, 33, 35, 34), (34, 35, 39, 38), (38, 39, 37, 36), (36, 37, 33, 32), (34, 38, 36, 32), (39, 35, 33, 37), (40, 41, 43, 42), (42, 43, 47, 46), (46, 47, 45, 44), (44, 45, 41, 40), (42, 46, 44, 40), (47, 43, 41, 45), (53, 49, 51, 55), (53, 52, 48, 49), (55, 54, 52, 53), (51, 50, 54, 55), (48, 52, 54, 50), (49, 48, 50, 51), (61, 57, 59, 63), (61, 60, 56, 57), (63, 62, 60, 61), (59, 58, 62, 63), (56, 60, 62, 58), (57, 56, 58, 59), (69, 65, 67, 71), (69, 68, 64, 65), (71, 70, 68, 69), (67, 66, 70, 71), (64, 68, 70, 66), (65, 64, 66, 67), (72, 73, 75, 74), (74, 75, 79, 78), (78, 79, 77, 76), (76, 77, 73, 72), (74, 78, 76, 72), (79, 75, 73, 77), (80, 81, 83, 82), (82, 83, 87, 86), (86, 87, 85, 84), (84, 85, 81, 80), (82, 86, 84, 80), (87, 83, 81, 85), (93, 89, 91, 95), (93, 92, 88, 89), (95, 94, 92, 93), (91, 90, 94, 95), (88, 92, 94, 90), (89, 88, 90, 91), (96, 97, 99, 98), (98, 99, 103, 102), (102, 103, 101, 100), (100, 101, 97, 96), (98, 102, 100, 96), (103, 99, 97, 101), (104, 105, 107, 106), (106, 107, 111, 110), (110, 111, 109, 108), (108, 109, 105, 104), (106, 110, 108, 104), (111, 107, 105, 109), (112, 113, 115, 114), (114, 115, 119, 118), (118, 119, 117, 116), (116, 117, 113, 112), (114, 118, 116, 112), (119, 115, 113, 117), (120, 121, 123, 122), (122, 123, 127, 126), (126, 127, 125, 124), (124, 125, 121, 120), (122, 126, 124, 120), (127, 123, 121, 125), (128, 130, 131, 129), (130, 134, 135, 131), (134, 132, 133, 135), (132, 128, 129, 133), (130, 128, 132, 134), (135, 133, 129, 131), (136, 138, 139, 137), (138, 142, 143, 139), (142, 140, 141, 143), (140, 136, 137, 141), (138, 136, 140, 142), (143, 141, 137, 139), (149, 151, 147, 145), (149, 145, 144, 148), (151, 149, 148, 150), (147, 151, 150, 146), (144, 146, 150, 148), (145, 147, 146, 144), (152, 154, 155, 153), (154, 158, 159, 155), (158, 156, 157, 159), (156, 152, 153, 157), (154, 152, 156, 158), (159, 157, 153, 155), (160, 162, 163, 161), (162, 166, 167, 163), (166, 164, 165, 167), (164, 160, 161, 165), (162, 160, 164, 166), (167, 165, 161, 163), (168, 170, 171, 169), (170, 174, 175, 171), (174, 172, 173, 175), (172, 168, 169, 173), (170, 168, 172, 174), (175, 173, 169, 171), (176, 178, 179, 177), (178, 182, 183, 179), (182, 180, 181, 183), (180, 176, 177, 181), (178, 176, 180, 182), (183, 181, 177, 179), (184, 185, 187, 186), (186, 187, 191, 190), (190, 191, 189, 188), (188, 189, 185, 184), (186, 190, 188, 184), (191, 187, 185, 189)])
_uv = me_cube_001.uv_layers.new(name='UVMap')
_uv.uv.foreach_set('vector', [0.1812, 0.6303, 0.05399, 0.6303, 0.05399, 0.4998, 0.1812, 0.4998, 0.2646, 1.156e-08, 0.3951, 1.727e-08, 0.3951, 0.1629, 0.2646, 0.1629, 0.3111, 0.6265, 0.1839, 0.6265, 0.1839, 0.496, 0.3111, 0.496, 0.4644, 0.3291, 0.3338, 0.3291, 0.3338, 0.1662, 0.4644, 0.1662, 0.3338, 0.6523, 0.3338, 0.4932, 0.4644, 0.4932, 0.4644, 0.6523, 0.5949, 0.1662, 0.5949, 0.3263, 0.4644, 0.3263, 0.4644, 0.1662, 0.4349, 0.8601, 0.3338, 0.8601, 0.3338, 0.759, 0.4349, 0.759, 0.636, 0.8409, 0.5349, 0.8409, 0.5349, 0.7379, 0.636, 0.7379, 0.8668, 0.8331, 0.7657, 0.8331, 0.7657, 0.732, 0.8668, 0.732, 0.74, 0.1662, 0.8411, 0.1662, 0.8411, 0.2692, 0.74, 0.2692, 0.1839, 0.844, 0.1839, 0.741, 0.285, 0.741, 0.285, 0.844, 0.1551, 0.744, 0.1551, 0.847, 0.05399, 0.847, 0.05399, 0.744, 0.8402, 0.5898, 0.7355, 0.5898, 0.7355, 0.4851, 0.8402, 0.4851, 0.8162, 0.1067, 0.7114, 0.1067, 0.7114, 2.492e-07, 0.8162, -4.807e-09, 0.8063, 0.732, 0.7016, 0.732, 0.7016, 0.6272, 0.8063, 0.6272, 0.3338, 0.6523, 0.4386, 0.6523, 0.4386, 0.759, 0.3338, 0.759, 0.7194, 0.4358, 0.7194, 0.3291, 0.8242, 0.3291, 0.8242, 0.4358, 0.7657, 0.732, 0.7657, 0.8387, 0.6609, 0.8387, 0.6609, 0.732, 0.9847, 0.4045, 0.9122, 0.4045, 0.9122, 0.3291, 0.9847, 0.3291, 0.9165, 0.3289, 0.8411, 0.3289, 0.8411, 0.2521, 0.9165, 0.2521, 0.9847, 0.48, 0.9122, 0.48, 0.9122, 0.4045, 0.9847, 0.4045, 0.8162, 0.088, 0.8916, 0.088, 0.8916, 0.1649, 0.8162, 0.1649, 0.9653, 0.1634, 0.8916, 0.1634, 0.8916, 0.088, 0.9653, 0.088, 0.9042, 9.799e-09, 0.9771, 6.613e-09, 0.9771, 0.07544, 0.9042, 0.07544, 0.3243, 0.3419, 0.3143, 0.3419, 0.3143, 0.3319, 0.3243, 0.3319, 0.5657, 0.4883, 0.5557, 0.4883, 0.5349, 0.3291, 0.5865, 0.3291, 0.7629, 0.1583, 0.7114, 0.1583, 0.7114, 0.1067, 0.7629, 0.1067, 0.5785, 2.815e-08, 0.6301, -1.669e-08, 0.6093, 0.1592, 0.5993, 0.1592, 0.5477, 0.1602, 0.5269, -1.518e-08, 0.5785, -1.518e-08, 0.5577, 0.1602, 0.6381, 0.3291, 0.6173, 0.4851, 0.6073, 0.4851, 0.5865, 0.3291, 0.1839, 0.9298, 0.2328, 0.9298, 0.2328, 0.9971, 0.1839, 0.9971, 0.5069, 0.9934, 0.4396, 0.9934, 0.4396, 0.9248, 0.5069, 0.9248, 0.5679, 0.9267, 0.6168, 0.9267, 0.6168, 0.994, 0.5679, 0.994, 0.6609, 0.9251, 0.7283, 0.9251, 0.7283, 0.9937, 0.6609, 0.9937, 0.8242, 0.4171, 0.8736, 0.4171, 0.8736, 0.4844, 0.8242, 0.4844, 0.1018, 1.0, 0.05399, 1.0, 0.05399, 0.9327, 0.1018, 0.9327, 0.8411, 0.2521, 0.8411, 0.1662, 0.9259, 0.1662, 0.9259, 0.2521, 0.8162, 0.088, 0.8162, 0.0, 0.9042, 7.284e-07, 0.9042, 0.088, 0.5349, 0.9267, 0.5349, 0.8409, 0.6197, 0.8409, 0.6197, 0.9267, 0.8242, 0.4171, 0.8242, 0.3291, 0.9122, 0.3291, 0.9122, 0.4171, 0.5244, 0.8383, 0.5244, 0.9248, 0.4396, 0.9248, 0.4396, 0.8383, 0.1839, 0.9298, 0.1839, 0.844, 0.2687, 0.844, 0.2687, 0.9298, 0.461, 0.165, 0.461, 0.0, 0.5269, 0.0, 0.5269, 0.165, 0.122, 5.335e-09, 0.153, 6.686e-09, 0.153, 0.169, 0.122, 0.169, 0.3318, 0.9906, 0.3017, 0.9906, 0.3017, 0.9247, 0.3318, 0.9247, 0.1839, 0.169, 0.153, 0.169, 0.153, 8.49e-09, 0.1839, 7.139e-09, 0.461, 0.0, 0.461, 0.1662, 0.3951, 0.1662, 0.3951, 0.0, 0.9037, 0.483, 0.8736, 0.483, 0.8736, 0.4171, 0.9037, 0.4171, 0.1005, 0.4998, 0.1005, 0.3347, 0.1812, 0.3347, 0.1812, 0.4998, 1.366e-06, -1.518e-08, 0.06102, -1.251e-08, 0.06102, 0.169, 2.296e-08, 0.169, 0.3282, 0.9247, 0.2687, 0.9247, 0.2687, 0.844, 0.3282, 0.844, 0.122, 0.169, 0.06102, 0.169, 0.06102, -2.667e-09, 0.122, -5.335e-09, 0.2646, 0.0, 0.2646, 0.1662, 0.1839, 0.1662, 0.1839, 0.0, 0.9263, 0.8127, 0.8668, 0.8127, 0.8668, 0.732, 0.9263, 0.732, 0.3338, 0.5232, 0.3113, 0.5232, 0.3113, 0.4932, 0.3338, 0.4932, 0.8063, 0.6272, 0.8364, 0.6272, 0.8364, 0.7247, 0.8063, 0.7247, 0.3113, 0.5232, 0.3338, 0.5232, 0.3338, 0.5532, 0.3113, 0.5532, 0.4944, 0.8383, 0.4644, 0.8383, 0.4644, 0.7408, 0.4944, 0.7408, 0.993, 0.5564, 0.993, 0.627, 0.963, 0.627, 0.963, 0.5564, 0.9363, 0.9809, 0.9363, 0.9082, 0.9663, 0.9082, 0.9663, 0.9809, 0.3326, 0.6132, 0.3113, 0.6132, 0.3113, 0.5832, 0.3326, 0.5832, 0.1223, 0.6303, 0.1523, 0.6303, 0.1523, 0.7278, 0.1223, 0.7278, 0.3113, 0.5532, 0.3333, 0.5532, 0.3333, 0.5832, 0.3113, 0.5832, 0.03002, 0.7294, 3.072e-08, 0.7294, 3.149e-08, 0.6319, 0.03002, 0.6319, 0.6497, 0.9179, 0.6497, 0.99, 0.6197, 0.99, 0.6197, 0.9179, 0.9537, 0.3241, 0.9537, 0.2521, 0.9837, 0.2521, 0.9837, 0.3241, 0.7928, 0.473, 0.7565, 0.473, 0.7565, 0.4358, 0.7928, 0.4358, 0.6197, 0.9179, 0.6197, 0.8409, 0.6569, 0.8409, 0.6569, 0.9179, 0.9165, 0.3271, 0.9165, 0.2521, 0.9537, 0.2521, 0.9537, 0.3271, 0.3784, 0.9371, 0.3784, 0.8601, 0.4155, 0.8601, 0.4155, 0.9371, 0.7355, 0.5898, 0.772, 0.5898, 0.772, 0.627, 0.7355, 0.627, 0.9259, 0.2412, 0.9259, 0.1662, 0.963, 0.1662, 0.963, 0.2412, 0.1389, 0.9261, 0.1389, 0.847, 0.1834, 0.847, 0.1834, 0.9261, 4.893e-09, 0.3347, 0.1005, 0.3347, 0.1005, 0.4988, 7.044e-09, 0.4988, 7.588e-09, 0.908, 7.588e-09, 0.8269, 0.04457, 0.8269, 0.04457, 0.908, 0.2844, 0.496, 0.1839, 0.496, 0.1839, 0.3319, 0.2844, 0.3319, 0.5795, 0.4883, 0.5795, 0.6214, 0.5349, 0.6214, 0.5349, 0.4883, -7.588e-09, 0.6319, 7.588e-09, 0.4988, 0.04457, 0.4988, 0.04457, 0.6319, 0.5949, 0.3217, 0.5949, 0.1662, 0.6248, 0.1662, 0.6248, 0.3217, 9.381e-09, 0.3347, 1.051e-08, 0.169, 0.07498, 0.169, 0.07498, 0.3347, 0.2844, 0.4892, 0.2844, 0.3319, 0.3143, 0.3319, 0.3143, 0.4892, 0.2589, 0.3319, 0.2589, 0.1662, 0.3338, 0.1662, 0.3338, 0.3319, 0.8255, 0.9204, 0.8255, 0.9917, 0.7956, 0.9917, 0.7956, 0.9204, 0.8814, 0.9901, 0.8814, 0.9188, 0.9113, 0.9188, 0.9113, 0.9901, 0.6655, 0.2851, 0.6655, 0.1662, 0.7061, 0.1662, 0.7061, 0.2851, 0.6248, 0.2941, 0.6248, 0.1662, 0.6655, 0.1662, 0.6655, 0.2941, 0.6787, 0.4481, 0.6787, 0.3291, 0.7194, 0.3291, 0.7194, 0.4481, 0.6381, 0.457, 0.6381, 0.3291, 0.6787, 0.3291, 0.6787, 0.457, 0.7031, 0.3258, 0.6655, 0.3258, 0.6655, 0.2851, 0.7031, 0.2851, 0.7403, 0.3258, 0.7031, 0.3258, 0.7031, 0.2851, 0.7403, 0.2851, 0.1389, 0.9261, 0.1719, 0.9261, 0.1719, 0.9943, 0.1389, 0.9943, 0.7061, 0.1662, 0.74, 0.1662, 0.74, 0.2826, 0.7061, 0.2826, 0.3017, 0.993, 0.2687, 0.993, 0.2687, 0.9247, 0.3017, 0.9247, 0.6502, 0.7346, 0.6164, 0.7346, 0.6164, 0.6182, 0.6502, 0.6182, 0.2521, 0.7403, 0.2521, 0.6265, 0.3204, 0.6265, 0.3204, 0.7403, 0.5326, 0.6263, 0.5326, 0.7408, 0.4644, 0.7408, 0.4644, 0.6263, 0.5089, 0.5232, 0.5089, 0.4932, 0.5315, 0.4932, 0.5315, 0.5232, 0.3204, 0.7403, 0.3204, 0.8377, 0.2904, 0.8377, 0.2904, 0.7403, 0.5315, 0.5232, 0.5315, 0.5532, 0.5089, 0.5532, 0.5089, 0.5232, 0.4944, 0.8383, 0.4944, 0.7408, 0.5244, 0.7408, 0.5244, 0.8383, 0.963, 0.1662, 0.9931, 0.1662, 0.9931, 0.2367, 0.963, 0.2367, 0.03002, 0.9808, 1.518e-08, 0.9808, 0.0, 0.908, 0.03002, 0.908, 0.5303, 0.5832, 0.5303, 0.6132, 0.5089, 0.6132, 0.5089, 0.5832, 0.1823, 0.6303, 0.1823, 0.7278, 0.1523, 0.7278, 0.1523, 0.6303, 0.531, 0.5532, 0.531, 0.5832, 0.5089, 0.5832, 0.5089, 0.5532, -4.02e-08, 0.8269, -1.119e-08, 0.7294, 0.03002, 0.7294, 0.03002, 0.8269, 0.8514, 0.9188, 0.8814, 0.9188, 0.8814, 0.9908, 0.8514, 0.9908, 0.9892, 0.6993, 0.9592, 0.6993, 0.9592, 0.6272, 0.9892, 0.6272, 0.7765, 0.2851, 0.7765, 0.3223, 0.7403, 0.3223, 0.7403, 0.2851, 0.9592, 0.7042, 0.922, 0.7042, 0.922, 0.6272, 0.9592, 0.6272, 0.9734, 0.9082, 0.9363, 0.9082, 0.9363, 0.8331, 0.9734, 0.8331, 0.963, 0.5621, 0.9259, 0.5621, 0.9259, 0.4851, 0.963, 0.4851, 0.6301, 0.1651, 0.6301, 0.128, 0.6666, 0.128, 0.6666, 0.1651, 0.9634, 0.8071, 0.9263, 0.8071, 0.9263, 0.732, 0.9634, 0.732, 0.3784, 0.9392, 0.3338, 0.9392, 0.3338, 0.8601, 0.3784, 0.8601, 0.5349, 0.3291, 0.5349, 0.4932, 0.4344, 0.4932, 0.4344, 0.3291, 0.6164, 0.7217, 0.5718, 0.7217, 0.5718, 0.6406, 0.6164, 0.6406, 0.3338, 0.4932, 0.3338, 0.3291, 0.4344, 0.3291, 0.4344, 0.4932, 0.4644, 0.4932, 0.5089, 0.4932, 0.5089, 0.6263, 0.4644, 0.6263, 0.6609, 0.6182, 0.6164, 0.6182, 0.6164, 0.4851, 0.6609, 0.4851, 0.6164, 0.6406, 0.5865, 0.6406, 0.5865, 0.4851, 0.6164, 0.4851, 0.15, 0.3347, 0.07498, 0.3347, 0.07498, 0.169, 0.15, 0.169, 0.1828, 0.3263, 0.153, 0.3263, 0.153, 0.169, 0.1828, 0.169, 0.2589, 0.3319, 0.1839, 0.3319, 0.1839, 0.1662, 0.2589, 0.1662, 0.963, 0.4851, 0.9929, 0.4851, 0.9929, 0.5564, 0.963, 0.5564, 0.7956, 0.9917, 0.7657, 0.9917, 0.7657, 0.9204, 0.7956, 0.9204, 0.7114, 0.119, 0.6707, 0.119, 0.6707, 0.0, 0.7114, 0.0, 0.6707, 0.128, 0.6301, 0.128, 0.6301, -1.552e-08, 0.6707, 3.253e-07, 0.7016, 0.732, 0.6609, 0.732, 0.6609, 0.613, 0.7016, 0.613, 0.7016, 0.613, 0.6609, 0.613, 0.6609, 0.4851, 0.7016, 0.4851, 0.7084, 0.119, 0.7084, 0.1596, 0.6707, 0.1596, 0.6707, 0.119, 0.7565, 0.4358, 0.7565, 0.4765, 0.7194, 0.4765, 0.7194, 0.4358, 0.5679, 0.9267, 0.5679, 0.9949, 0.5349, 0.9949, 0.5349, 0.9267, 0.7354, 0.4851, 0.7355, 0.6015, 0.7016, 0.6015, 0.7016, 0.4851, 0.7613, 0.9251, 0.7613, 0.9934, 0.7283, 0.9934, 0.7283, 0.9251, 0.5349, 0.7379, 0.5349, 0.6214, 0.5688, 0.6214, 0.5688, 0.7379, 0.1223, 0.744, 0.05399, 0.744, 0.05399, 0.6303, 0.1223, 0.6303, 0.1839, 0.6265, 0.2521, 0.6265, 0.2521, 0.741, 0.1839, 0.741, 0.1389, 0.9327, 0.05399, 0.9327, 0.05399, 0.847, 0.1389, 0.847, 0.8514, 0.9204, 0.7657, 0.9204, 0.7657, 0.8331, 0.8514, 0.8331, 0.9363, 0.9188, 0.8514, 0.9188, 0.8514, 0.8331, 0.9363, 0.8331, 0.8364, 0.6272, 0.922, 0.6272, 0.922, 0.7145, 0.8364, 0.7145, 0.6609, 0.9251, 0.6609, 0.8387, 0.7466, 0.8387, 0.7466, 0.9251, 0.9259, 0.4851, 0.9259, 0.571, 0.8402, 0.571, 0.8402, 0.4851])
me_cube_001.use_paint_bone_selection = False
me_cube_001.use_paint_mask = True
me_cube_001.update()
me_cube_003 = bpy.data.meshes.new('Cube.003')
me_cube_003.from_pydata([(-0.32, -0.2564, 0.9455), (-0.32, -0.2564, 1.458), (-0.32, 0.2564, 0.9455), (-0.32, 0.2564, 1.458), (0.32, -0.2564, 0.9455), (0.32, -0.2564, 1.458), (0.32, 0.2564, 0.9455), (0.32, 0.2564, 1.458), (0.317, -0.1985, 1.05), (0.2358, -0.1985, 1.438), (0.317, 0.1985, 1.05), (0.2358, 0.1985, 1.438), (0.713, -0.1985, 1.132), (0.6318, -0.1985, 1.521), (0.713, 0.1985, 1.132), (0.6318, 0.1985, 1.521), (-0.5627, -0.2058, 0.94), (-0.6469, -0.2058, 1.343), (-0.5627, 0.2058, 0.94), (-0.6469, 0.2058, 1.343), (-0.1523, -0.2058, 1.026), (-0.2366, -0.2058, 1.429), (-0.1523, 0.2058, 1.026), (-0.2366, 0.2058, 1.429), (-0.9616, -0.1481, 0.7791), (-1.105, -0.1481, 1.038), (-0.9616, 0.1481, 0.7791), (-1.105, 0.1481, 1.038), (-0.6976, -0.1481, 0.9255), (-0.8413, -0.1481, 1.185), (-0.6976, 0.1481, 0.9255), (-0.8413, 0.1481, 1.185), (-1.599, -0.01969, 0.7067), (-1.611, -0.01969, 0.7445), (-1.599, 0.01969, 0.7067), (-1.611, 0.01969, 0.7445), (-0.9773, -0.1013, 0.8079), (-1.035, -0.1013, 1.002), (-0.9773, 0.1013, 0.8079), (-1.035, 0.1013, 1.002), (0.7036, -0.1322, 1.224), (0.4834, -0.1322, 1.371), (0.7036, 0.1322, 1.224), (0.4834, 0.1322, 1.371), (0.8529, -0.1322, 1.448), (0.6327, -0.1322, 1.595), (0.8529, 0.1322, 1.448), (0.6327, 0.1322, 1.595), (1.141, 0.2371, 1.912), (1.141, 0.2371, 1.42), (1.141, -0.2371, 1.912), (1.141, -0.2371, 1.42), (0.6489, 0.2371, 1.912), (0.6489, 0.2371, 1.42), (0.6489, -0.2371, 1.912), (0.6489, -0.2371, 1.42), (1.349, 0.1626, 2.163), (1.443, 0.1626, 2.042), (1.349, -0.1626, 2.163), (1.443, -0.1626, 2.042), (1.035, 0.1626, 1.919), (1.129, 0.1626, 1.798), (1.035, -0.1626, 1.919), (1.129, -0.1626, 1.798), (1.015, -0.1626, 1.414), (1.113, -0.1626, 1.532), (1.015, 0.1626, 1.414), (1.113, 0.1626, 1.532), (1.322, -0.1626, 1.16), (1.42, -0.1626, 1.278), (1.322, 0.1626, 1.16), (1.42, 0.1626, 1.278), (-0.3413, -0.4449, 0.9677), (-0.08064, -0.4449, 1.264), (-0.3413, -0.2698, 0.9677), (-0.08064, -0.2698, 1.264), (0.1428, -0.4449, 0.5423), (0.4035, -0.4449, 0.8389), (0.1428, -0.2698, 0.5423), (0.4035, -0.2698, 0.8389), (-0.3087, -0.4294, 0.5637), (0.2505, -0.4294, 0.8968), (-0.3087, -0.312, 0.5637), (0.2505, -0.312, 0.8968), (-0.1581, -0.4294, 0.3107), (0.4012, -0.4294, 0.6438), (-0.1581, -0.312, 0.3107), (0.4012, -0.312, 0.6438), (-0.05056, -0.4505, 0.003559), (-0.3354, -0.4505, 0.4177), (-0.05056, -0.2909, 0.003559), (-0.3354, -0.2909, 0.4177), (0.081, -0.4505, 0.09404), (-0.2038, -0.4505, 0.5082), (0.081, -0.2909, 0.09404), (-0.2038, -0.2909, 0.5082), (-0.0464, -0.5048, 0.003555), (-0.0464, -0.5048, 0.1365), (-0.0464, -0.2366, 0.003555), (-0.0464, -0.2366, 0.1365), (0.4111, -0.5048, 0.003555), (0.4111, -0.5048, 0.1365), (0.4111, -0.2366, 0.003555), (0.4111, -0.2366, 0.1365), (1.632, -0.08284, 1.58), (1.632, -0.08284, 1.752), (1.632, 0.08284, 1.58), (1.632, 0.08284, 1.752), (1.842, 0.08284, 1.752), (1.842, 0.08284, 1.58), (1.842, -0.08284, 1.752), (1.842, -0.08284, 1.58), (1.842, -0.1387, 1.522), (1.842, -0.1387, 1.81), (1.842, 0.1387, 1.522), (1.842, 0.1387, 1.81), (1.549, 0.1387, 1.81), (1.549, 0.1387, 1.522), (1.549, -0.1387, 1.81), (1.549, -0.1387, 1.522), (1.091, -0.1008, 1.561), (1.091, -0.1008, 1.771), (1.091, 0.1008, 1.561), (1.091, 0.1008, 1.771), (1.549, -0.1008, 1.561), (1.549, -0.1008, 1.771), (1.549, 0.1008, 1.561), (1.549, 0.1008, 1.771), (-0.3413, 0.4449, 0.9677), (-0.08064, 0.4449, 1.264), (-0.3413, 0.2698, 0.9677), (-0.08064, 0.2698, 1.264), (0.1428, 0.4449, 0.5423), (0.4035, 0.4449, 0.8389), (0.1428, 0.2698, 0.5423), (0.4035, 0.2698, 0.8389), (-0.3087, 0.4294, 0.5637), (0.2505, 0.4294, 0.8968), (-0.3087, 0.312, 0.5637), (0.2505, 0.312, 0.8968), (-0.1581, 0.4294, 0.3107), (0.4012, 0.4294, 0.6438), (-0.1581, 0.312, 0.3107), (0.4012, 0.312, 0.6438), (-0.05056, 0.4505, 0.003559), (-0.3354, 0.4505, 0.4177), (-0.05056, 0.2909, 0.003559), (-0.3354, 0.2909, 0.4177), (0.081, 0.4505, 0.09404), (-0.2038, 0.4505, 0.5082), (0.081, 0.2909, 0.09404), (-0.2038, 0.2909, 0.5082), (-0.0464, 0.5048, 0.003555), (-0.0464, 0.5048, 0.1365), (-0.0464, 0.2366, 0.003555), (-0.0464, 0.2366, 0.1365), (0.4111, 0.5048, 0.003555), (0.4111, 0.5048, 0.1365), (0.4111, 0.2366, 0.003555), (0.4111, 0.2366, 0.1365), (-0.7828, -0.1682, 0.8725), (-0.9011, -0.1682, 1.187), (-0.7828, 0.1682, 0.8725), (-0.9011, 0.1682, 1.187), (-0.462, -0.1682, 0.993), (-0.5802, -0.1682, 1.308), (-0.462, 0.1682, 0.993), (-0.5802, 0.1682, 1.308)], [], [(0, 1, 3, 2), (2, 3, 7, 6), (6, 7, 5, 4), (4, 5, 1, 0), (2, 6, 4, 0), (7, 3, 1, 5), (8, 9, 11, 10), (10, 11, 15, 14), (14, 15, 13, 12), (12, 13, 9, 8), (10, 14, 12, 8), (15, 11, 9, 13), (16, 17, 19, 18), (18, 19, 23, 22), (22, 23, 21, 20), (20, 21, 17, 16), (18, 22, 20, 16), (23, 19, 17, 21), (24, 25, 27, 26), (26, 27, 31, 30), (30, 31, 29, 28), (28, 29, 25, 24), (26, 30, 28, 24), (31, 27, 25, 29), (32, 33, 35, 34), (34, 35, 39, 38), (38, 39, 37, 36), (36, 37, 33, 32), (34, 38, 36, 32), (39, 35, 33, 37), (40, 41, 43, 42), (42, 43, 47, 46), (46, 47, 45, 44), (44, 45, 41, 40), (42, 46, 44, 40), (47, 43, 41, 45), (53, 49, 51, 55), (53, 52, 48, 49), (55, 54, 52, 53), (51, 50, 54, 55), (48, 52, 54, 50), (49, 48, 50, 51), (61, 57, 59, 63), (61, 60, 56, 57), (63, 62, 60, 61), (59, 58, 62, 63), (56, 60, 62, 58), (57, 56, 58, 59), (64, 65, 67, 66), (68, 69, 65, 64), (66, 70, 68, 64), (66, 67, 71, 70), (71, 67, 65, 69), (70, 71, 69, 68), (108, 110, 105, 107), (109, 108, 107, 106), (106, 107, 105, 104), (110, 111, 104, 105), (72, 73, 75, 74), (74, 75, 79, 78), (78, 79, 77, 76), (76, 77, 73, 72), (74, 78, 76, 72), (79, 75, 73, 77), (80, 81, 83, 82), (82, 83, 87, 86), (86, 87, 85, 84), (84, 85, 81, 80), (82, 86, 84, 80), (87, 83, 81, 85), (88, 89, 91, 90), (90, 91, 95, 94), (94, 95, 93, 92), (92, 93, 89, 88), (90, 94, 92, 88), (95, 91, 89, 93), (96, 97, 99, 98), (98, 99, 103, 102), (102, 103, 101, 100), (100, 101, 97, 96), (98, 102, 100, 96), (103, 99, 97, 101), (113, 112, 111, 110), (119, 117, 114, 112), (118, 119, 112, 113), (114, 115, 108, 109), (115, 113, 110, 108), (111, 109, 106, 104), (112, 114, 109, 111), (127, 125, 118, 116), (117, 116, 115, 114), (125, 124, 119, 118), (116, 118, 113, 115), (126, 127, 116, 117), (120, 121, 123, 122), (124, 125, 121, 120), (122, 126, 124, 120), (122, 123, 127, 126), (127, 123, 121, 125), (124, 126, 117, 119), (128, 130, 131, 129), (130, 134, 135, 131), (134, 132, 133, 135), (132, 128, 129, 133), (130, 128, 132, 134), (135, 133, 129, 131), (136, 138, 139, 137), (138, 142, 143, 139), (142, 140, 141, 143), (140, 136, 137, 141), (138, 136, 140, 142), (143, 141, 137, 139), (144, 146, 147, 145), (146, 150, 151, 147), (150, 148, 149, 151), (148, 144, 145, 149), (146, 144, 148, 150), (151, 149, 145, 147), (152, 154, 155, 153), (154, 158, 159, 155), (158, 156, 157, 159), (156, 152, 153, 157), (154, 152, 156, 158), (159, 157, 153, 155), (160, 161, 163, 162), (162, 163, 167, 166), (166, 167, 165, 164), (164, 165, 161, 160), (162, 166, 164, 160), (167, 163, 161, 165)])
_uv = me_cube_003.uv_layers.new(name='UVMap')
_uv.uv.foreach_set('vector', [0.1258, 0.6204, -2.957e-09, 0.6204, -8.611e-09, 0.491, 0.1258, 0.491, 0.07429, 0.1642, 0.2036, 0.1642, 0.2036, 0.3257, 0.07429, 0.3257, 0.2515, 0.6204, 0.1258, 0.6204, 0.1258, 0.491, 0.2515, 0.491, 0.3999, -4.89e-09, 0.3999, 0.1294, 0.2385, 0.1294, 0.2385, 1.693e-06, 0.56, 0.1294, 0.4011, 0.1294, 0.4011, 2.006e-08, 0.56, -1.921e-09, 0.4011, 0.1294, 0.5566, 0.1294, 0.5566, 0.2587, 0.4011, 0.2587, 0.7084, 0.8448, 0.6083, 0.8448, 0.6083, 0.7446, 0.7084, 0.7446, 0.3077, 0.8467, 0.2075, 0.8467, 0.2075, 0.7446, 0.3077, 0.7446, 0.9005, -1.858e-08, 0.9005, 0.1001, 0.8003, 0.1001, 0.8003, -9.82e-09, 0.3077, 0.7446, 0.4079, 0.7446, 0.4079, 0.8467, 0.3077, 0.8467, 0.4079, 0.8466, 0.4079, 0.7446, 0.5081, 0.7446, 0.5081, 0.8466, 0.6083, 0.7446, 0.6083, 0.8464, 0.5081, 0.8464, 0.5081, 0.7446, 0.2075, 0.8484, 0.1038, 0.8484, 0.1038, 0.7446, 0.2075, 0.7446, 0.7925, 0.2538, 0.7925, 0.3576, 0.6868, 0.3576, 0.6868, 0.2538, 0.1038, 0.8484, 7.011e-09, 0.8484, 2.473e-09, 0.7446, 0.1038, 0.7446, 0.6868, 0.4614, 0.6868, 0.3576, 0.7925, 0.3576, 0.7925, 0.4614, 0.7925, 0.5652, 0.6868, 0.5652, 0.6868, 0.4614, 0.7925, 0.4614, 0.6868, 0.5652, 0.7923, 0.5652, 0.7923, 0.6691, 0.6868, 0.6691, 0.841, 0.9232, 0.769, 0.9232, 0.769, 0.8484, 0.841, 0.8484, 0.5481, 0.9246, 0.4733, 0.9246, 0.4733, 0.8484, 0.5481, 0.8484, 0.9755, -2.513e-08, 0.9755, 0.07203, 0.9008, 0.07203, 0.9008, -1.86e-08, 0.5481, 0.8484, 0.6228, 0.8484, 0.6228, 0.9246, 0.5481, 0.9246, 0.6969, 0.8484, 0.769, 0.8484, 0.769, 0.9232, 0.6969, 0.9232, 0.6228, 0.8484, 0.6969, 0.8484, 0.6969, 0.9232, 0.6228, 0.9232, 0.9107, 0.9206, 0.9107, 0.9305, 0.9008, 0.9305, 0.9008, 0.9206, 0.5589, 0.2793, 0.5589, 0.2892, 0.4011, 0.3098, 0.4011, 0.2587, 0.3265, 0.9844, 0.2754, 0.9844, 0.2754, 0.9333, 0.3265, 0.9333, 0.35, 0.3284, 0.4011, 0.3284, 0.3805, 0.4862, 0.3706, 0.4862, 0.3194, 0.4874, 0.2988, 0.3284, 0.35, 0.3284, 0.3294, 0.4874, 0.4011, 0.369, 0.5583, 0.3896, 0.5583, 0.3996, 0.4011, 0.4202, 0.9008, 0.9206, 0.9008, 0.8717, 0.9675, 0.8717, 0.9675, 0.9206, 0.9687, 0.5563, 0.9687, 0.623, 0.9008, 0.623, 0.9008, 0.5563, -1.072e-08, 0.9333, 0.04893, 0.9333, 0.04893, 1.0, -1.364e-08, 1.0, 0.9008, 0.6897, 0.9008, 0.623, 0.9687, 0.623, 0.9687, 0.6897, 0.04893, 0.9333, 0.09604, 0.9333, 0.09604, 1.0, 0.04893, 1.0, 0.9675, 0.6897, 0.9675, 0.7412, 0.9008, 0.7412, 0.9008, 0.6897, 0.6821, 0.4048, 0.56, 0.4048, 0.56, 0.2852, 0.6821, 0.2852, 0.4282, 0.6151, 0.4282, 0.491, 0.5523, 0.491, 0.5523, 0.6151, 0.6806, 0.5245, 0.56, 0.5245, 0.56, 0.4048, 0.6806, 0.4048, 0.6841, 0.1241, 0.56, 0.1241, 0.56, 5.597e-09, 0.6841, 1.722e-10, 0.1196, 0.6239, 0.2391, 0.6239, 0.2391, 0.7435, 0.1196, 0.7435, 0.0, 0.7446, 0.0, 0.6239, 0.1196, 0.6239, 0.1196, 0.7446, 0.8894, 0.3416, 0.8003, 0.3416, 0.8003, 0.2596, 0.8894, 0.2596, 0.9008, 0.1001, 0.9008, 0.1388, 0.8003, 0.1388, 0.8003, 0.1001, 0.3236, 0.9305, 0.2883, 0.9305, 0.2883, 0.8484, 0.3236, 0.8484, 0.8003, 0.1775, 0.8003, 0.1388, 0.9008, 0.1388, 0.9008, 0.1775, 0.8003, 0.1775, 0.8933, 0.1775, 0.8933, 0.2596, 0.8003, 0.2596, 0.2883, 0.9305, 0.253, 0.9305, 0.253, 0.8484, 0.2883, 0.8484, 0.3554, 0.9305, 0.3236, 0.9305, 0.3236, 0.8484, 0.3554, 0.8484, 0.7471, 0.845, 0.7084, 0.845, 0.7084, 0.7446, 0.7471, 0.7446, 0.8003, 0.8458, 0.8003, 0.7654, 0.8824, 0.7654, 0.8824, 0.8458, 0.7471, 0.7446, 0.7858, 0.7446, 0.7858, 0.845, 0.7471, 0.845, 0.08423, 0.8484, 0.1647, 0.8484, 0.1647, 0.9305, 0.08423, 0.9305, 0.385, 0.9305, 0.3554, 0.9305, 0.3554, 0.8484, 0.385, 0.8484, 0.1828, 0.9333, 0.2246, 0.9333, 0.2246, 0.9854, 0.1828, 0.9854, 0.1394, 0.9862, 0.09604, 0.9862, 0.09604, 0.9333, 0.1394, 0.9333, 0.3683, 0.9755, 0.3683, 0.9333, 0.4101, 0.9333, 0.4101, 0.9755, 0.1828, 0.9862, 0.1394, 0.9862, 0.1394, 0.9333, 0.1828, 0.9333, 0.1647, 0.9319, 0.1647, 0.8484, 0.2088, 0.8484, 0.2088, 0.9319, 0.1992, 0.3284, 0.2988, 0.3284, 0.2988, 0.491, 0.1992, 0.491, 0.4292, 0.9264, 0.4292, 0.8484, 0.4733, 0.8484, 0.4733, 0.9264, 0.09962, 0.491, 5.255e-09, 0.491, 4.356e-09, 0.3284, 0.09962, 0.3284, 0.2957, 0.491, 0.2957, 0.6239, 0.2515, 0.6239, 0.2515, 0.491, 0.3398, 0.6239, 0.3398, 0.491, 0.384, 0.491, 0.384, 0.6239, 0.5596, 0.3394, 0.4011, 0.3394, 0.4011, 0.3098, 0.5596, 0.3098, 2.826e-08, 0.1642, 1.677e-08, 1.234e-09, 0.07429, 6.809e-07, 0.07429, 0.1642, 0.5549, 0.4497, 0.4011, 0.4497, 0.4011, 0.4202, 0.5549, 0.4202, 0.2385, 0.1486, 0.07429, 0.1486, 0.07429, 0.07429, 0.2385, 0.07429, 0.9008, 0.4971, 0.9717, 0.4971, 0.9717, 0.5267, 0.9008, 0.5267, 0.841, 0.9194, 0.841, 0.8484, 0.8706, 0.8484, 0.8706, 0.9194, 0.6784, 0.5647, 0.56, 0.5647, 0.56, 0.5245, 0.6784, 0.5245, 0.6868, 0.1644, 0.56, 0.1644, 0.56, 0.1241, 0.6868, 0.1241, 0.2391, 0.7423, 0.2391, 0.6239, 0.2794, 0.6239, 0.2794, 0.7423, 0.6868, 0.2047, 0.56, 0.2047, 0.56, 0.1644, 0.6868, 0.1644, 0.5597, 0.9736, 0.523, 0.9736, 0.523, 0.9333, 0.5597, 0.9333, 0.4482, 0.9736, 0.4101, 0.9736, 0.4101, 0.9333, 0.4482, 0.9333, 0.9684, 0.8391, 0.9684, 0.8717, 0.9008, 0.8717, 0.9008, 0.8391, 0.5259, 0.6239, 0.5595, 0.6239, 0.5595, 0.7393, 0.5259, 0.7393, 0.9684, 0.7412, 0.9684, 0.7738, 0.9008, 0.7738, 0.9008, 0.7412, 0.4588, 0.7393, 0.4253, 0.7393, 0.4253, 0.6239, 0.4588, 0.6239, 0.5595, 0.7375, 0.5595, 0.6239, 0.6271, 0.6239, 0.6271, 0.7375, 0.6868, 0.06764, 0.7979, 0.06764, 0.7979, 0.1353, 0.6868, 0.1353, 0.9008, 0.3571, 0.9714, 0.3571, 0.9572, 0.3712, 0.915, 0.3712, 0.9735, 0.2172, 0.9735, 0.2872, 0.9008, 0.2872, 0.9008, 0.2172, 0.9008, 0.1446, 0.9008, 0.07204, 0.9747, 0.07203, 0.9747, 0.1446, 0.9714, 0.4271, 0.9008, 0.4271, 0.915, 0.413, 0.9572, 0.413, 0.9008, 0.4271, 0.9008, 0.3571, 0.915, 0.3712, 0.915, 0.413, 0.3265, 0.9333, 0.3683, 0.9333, 0.3683, 0.9842, 0.3265, 0.9842, 0.9714, 0.3571, 0.9714, 0.4271, 0.9572, 0.413, 0.9572, 0.3712, 0.9104, 0.4367, 0.9104, 0.4875, 0.9008, 0.4971, 0.9008, 0.4271, 0.9008, 0.2172, 0.9008, 0.1446, 0.9747, 0.1446, 0.9747, 0.2172, 0.9104, 0.4875, 0.9617, 0.4875, 0.9714, 0.4971, 0.9008, 0.4971, 0.972, 0.2872, 0.972, 0.3571, 0.9008, 0.3571, 0.9008, 0.2872, 0.9617, 0.4367, 0.9104, 0.4367, 0.9008, 0.4271, 0.9714, 0.4271, 0.2246, 0.9846, 0.2246, 0.9333, 0.2754, 0.9333, 0.2754, 0.9846, 0.3725, 0.7396, 0.3197, 0.7396, 0.3197, 0.6239, 0.3725, 0.6239, 0.6271, 0.7377, 0.6271, 0.6239, 0.678, 0.6239, 0.678, 0.7377, 0.3725, 0.6239, 0.4253, 0.6239, 0.4253, 0.7396, 0.3725, 0.7396, 0.6868, 0.2029, 0.7981, 0.2029, 0.7981, 0.2538, 0.6868, 0.2538, 0.9617, 0.4875, 0.9617, 0.4367, 0.9714, 0.4271, 0.9714, 0.4971, 0.253, 0.9319, 0.2088, 0.9319, 0.2088, 0.8484, 0.253, 0.8484, 0.2385, 0.1294, 0.4011, 0.1294, 0.4011, 0.229, 0.2385, 0.229, 0.4292, 0.9264, 0.385, 0.9264, 0.385, 0.8484, 0.4292, 0.8484, 0.09962, 0.491, 0.09962, 0.3284, 0.1992, 0.3284, 0.1992, 0.491, 0.2957, 0.491, 0.3398, 0.491, 0.3398, 0.6239, 0.2957, 0.6239, 0.4282, 0.6239, 0.384, 0.6239, 0.384, 0.491, 0.4282, 0.491, 0.5596, 0.3394, 0.5596, 0.369, 0.4011, 0.369, 0.4011, 0.3394, 0.2385, 3.333e-08, 0.2385, 0.07429, 0.07429, 0.07429, 0.07429, 8.533e-09, 0.5549, 0.4497, 0.5549, 0.4793, 0.4011, 0.4793, 0.4011, 0.4497, 0.07429, 0.3284, 2.844e-08, 0.3284, 8.228e-09, 0.1642, 0.07429, 0.1642, 0.9008, 0.5563, 0.9008, 0.5267, 0.9717, 0.5267, 0.9717, 0.5563, 0.9002, 0.9194, 0.8706, 0.9194, 0.8706, 0.8484, 0.9002, 0.8484, 0.6784, 0.5647, 0.6784, 0.605, 0.56, 0.605, 0.56, 0.5647, 0.6868, 0.2047, 0.6868, 0.2449, 0.56, 0.2449, 0.56, 0.2047, 0.3197, 0.7423, 0.2794, 0.7423, 0.2794, 0.6239, 0.3197, 0.6239, 0.6868, 0.2449, 0.6868, 0.2852, 0.56, 0.2852, 0.56, 0.2449, 0.523, 0.9333, 0.523, 0.9736, 0.4863, 0.9736, 0.4863, 0.9333, 0.4863, 0.9333, 0.4863, 0.9736, 0.4482, 0.9736, 0.4482, 0.9333, 0.9008, 0.7738, 0.9684, 0.7738, 0.9684, 0.8064, 0.9008, 0.8064, 0.4924, 0.6239, 0.4924, 0.7393, 0.4588, 0.7393, 0.4588, 0.6239, 0.9008, 0.8064, 0.9684, 0.8064, 0.9684, 0.8391, 0.9008, 0.8391, 0.4924, 0.7393, 0.4924, 0.6239, 0.5259, 0.6239, 0.5259, 0.7393, 0.8003, -1.151e-09, 0.8003, 0.06764, 0.6868, 0.06764, 0.6868, 7.573e-09, 0.6868, 0.2029, 0.6868, 0.1353, 0.7979, 0.1353, 0.7979, 0.2029, 0.8852, 0.6811, 0.8852, 0.7654, 0.8003, 0.7654, 0.8003, 0.6811, 0.8868, 0.3416, 0.8868, 0.4265, 0.8003, 0.4265, 0.8003, 0.3416, 0.08423, 0.9333, 4.08e-08, 0.9333, 3.709e-08, 0.8484, 0.08423, 0.8484, 0.8003, 0.5114, 0.8003, 0.4265, 0.8868, 0.4265, 0.8868, 0.5114, 0.8854, 0.6811, 0.8003, 0.6811, 0.8003, 0.5963, 0.8854, 0.5963, 0.8003, 0.5114, 0.8865, 0.5114, 0.8865, 0.5963, 0.8003, 0.5963])
me_cube_003.use_paint_bone_selection = False
me_cube_003.use_paint_mask = True
me_cube_003.update()
arm_armature_002 = bpy.data.armatures.new('Armature.002')  # bones are not reproduced

# ---- objects
ob_playerlegmesh = bpy.data.objects.new('PlayerLegMesh', me_cube_002)
ob_testenemy = bpy.data.objects.new('TestEnemy', me_cube_001)
ob_testenemyranged = bpy.data.objects.new('TestEnemyRanged', me_cube_003)
ob_testenemy_arma = bpy.data.objects.new('TestEnemy_Arma', arm_armature_002)

# ---- transforms, parenting, visibility, modifiers, constraints
ob_playerlegmesh.location = (0.0, 0.0, 0.0)
_vg = ob_playerlegmesh.vertex_groups.new(name='Hips')
_vg.add([0, 1, 2, 3, 4, 5, 6, 7, 8, 9, 10, 11, 12, 13, 14, 15, 16, 17, 18, 19, 20, 21, 22, 23, 24, 25, 26, 27, 28, 29, 30, 31, 32, 33, 34, 35, 36, 37, 38, 39, 40, 41, 42, 43, 44, 45, 46, 47, 48, 49, 50, 51, 52, 53, 54, 55, 56, 57, 58, 59, 60, 61, 62, 63, 64, 65, 66, 67, 68, 69, 70, 71], 1.0, 'REPLACE')
_vg = ob_playerlegmesh.vertex_groups.new(name='RThigh')
_vg.add([72, 73, 74, 75, 76, 77, 78, 79], 1.0, 'REPLACE')
_vg = ob_playerlegmesh.vertex_groups.new(name='RCalf')
_vg.add([80, 81, 82, 83, 84, 85, 86, 87], 1.0, 'REPLACE')
_vg = ob_playerlegmesh.vertex_groups.new(name='RFoot')
_vg.add([88, 89, 90, 91, 92, 93, 94, 95], 1.0, 'REPLACE')
_vg = ob_playerlegmesh.vertex_groups.new(name='RToe')
_vg.add([96, 97, 98, 99, 100, 101, 102, 103], 1.0, 'REPLACE')
_vg = ob_playerlegmesh.vertex_groups.new(name='LFoot')
_vg.add([120, 121, 122, 123, 124, 125, 126, 127], 1.0, 'REPLACE')
_vg = ob_playerlegmesh.vertex_groups.new(name='LToe')
_vg.add([128, 129, 130, 131, 132, 133, 134, 135], 1.0, 'REPLACE')
_vg = ob_playerlegmesh.vertex_groups.new(name='LCalf')
_vg.add([112, 113, 114, 115, 116, 117, 118, 119], 1.0, 'REPLACE')
_vg = ob_playerlegmesh.vertex_groups.new(name='LThigh')
_vg.add([104, 105, 106, 107, 108, 109, 110, 111], 1.0, 'REPLACE')
_vg = ob_playerlegmesh.vertex_groups.new(name='Base')
_vg.add([192, 193, 194, 195, 196, 197, 198, 199, 200, 201, 202, 203, 204, 205, 206, 207, 208, 209, 210, 211, 212, 213, 214, 215, 216, 217, 218, 219, 220, 221, 222, 223, 224, 225, 226, 227, 228, 229, 230, 231, 232, 233, 234, 235, 236, 237, 238, 239, 240, 241, 242, 243, 244, 245, 246, 247, 248, 249, 250, 251, 252, 253, 254, 255], 1.0, 'REPLACE')
_vg = ob_playerlegmesh.vertex_groups.new(name='Spine1')
_vg.add([136, 137, 138, 139, 140, 141, 142, 143], 1.0, 'REPLACE')
_vg = ob_playerlegmesh.vertex_groups.new(name='Spine2')
_vg.add([184, 185, 186, 187, 188, 189, 190, 191], 1.0, 'REPLACE')
_vg = ob_playerlegmesh.vertex_groups.new(name='Spine3')
_vg.add([144, 145, 146, 147, 148, 149, 150, 151, 168, 169, 170, 171, 172, 173, 174, 175, 176, 177, 178, 179, 180, 181, 182, 183], 1.0, 'REPLACE')
_vg = ob_playerlegmesh.vertex_groups.new(name='Neck')
_vg.add([160, 161, 162, 163, 164, 165, 166, 167], 1.0, 'REPLACE')
_vg = ob_playerlegmesh.vertex_groups.new(name='Head')
_vg.add([152, 153, 154, 155, 156, 157, 158, 159], 1.0, 'REPLACE')
_m = ob_playerlegmesh.modifiers.new('Armature', 'ARMATURE')
ob_testenemy.parent = ob_testenemy_arma
ob_testenemy.location = (0.0, 0.0, 0.0)
_vg = ob_testenemy.vertex_groups.new(name='Spine1')
_vg.add([0, 1, 2, 3, 4, 5, 6, 7], 1.0, 'REPLACE')
_vg = ob_testenemy.vertex_groups.new(name='Tail1')
_vg.add([16, 17, 18, 19, 20, 21, 22, 23], 1.0, 'REPLACE')
_vg = ob_testenemy.vertex_groups.new(name='Tail2')
_vg.add([184, 185, 186, 187, 188, 189, 190, 191], 1.0, 'REPLACE')
_vg = ob_testenemy.vertex_groups.new(name='Tail3')
_vg.add([24, 25, 26, 27, 28, 29, 30, 31], 1.0, 'REPLACE')
_vg = ob_testenemy.vertex_groups.new(name='Tail4')
_vg.add([32, 33, 34, 35, 36, 37, 38, 39], 1.0, 'REPLACE')
_vg = ob_testenemy.vertex_groups.new(name='Spine2')
_vg.add([8, 9, 10, 11, 12, 13, 14, 15], 1.0, 'REPLACE')
_vg = ob_testenemy.vertex_groups.new(name='Neck')
_vg.add([40, 41, 42, 43, 44, 45, 46, 47], 1.0, 'REPLACE')
_vg = ob_testenemy.vertex_groups.new(name='Head')
_vg.add([48, 49, 50, 51, 52, 53, 54, 55], 1.0, 'REPLACE')
_vg = ob_testenemy.vertex_groups.new(name='JawTop')
_vg.add([64, 65, 66, 67, 68, 69, 70, 71], 1.0, 'REPLACE')
_vg = ob_testenemy.vertex_groups.new(name='JawBottom')
_vg.add([56, 57, 58, 59, 60, 61, 62, 63], 1.0, 'REPLACE')
_vg = ob_testenemy.vertex_groups.new(name='RBicep')
_vg.add([72, 73, 74, 75, 76, 77, 78, 79], 1.0, 'REPLACE')
_vg = ob_testenemy.vertex_groups.new(name='RForearm')
_vg.add([80, 81, 82, 83, 84, 85, 86, 87], 1.0, 'REPLACE')
_vg = ob_testenemy.vertex_groups.new(name='RHand')
_vg.add([88, 89, 90, 91, 92, 93, 94, 95], 1.0, 'REPLACE')
_vg = ob_testenemy.vertex_groups.new(name='LBicep')
_vg.add([128, 129, 130, 131, 132, 133, 134, 135], 1.0, 'REPLACE')
_vg = ob_testenemy.vertex_groups.new(name='LForearm')
_vg.add([136, 137, 138, 139, 140, 141, 142, 143], 1.0, 'REPLACE')
_vg = ob_testenemy.vertex_groups.new(name='LHand')
_vg.add([144, 145, 146, 147, 148, 149, 150, 151], 1.0, 'REPLACE')
_vg = ob_testenemy.vertex_groups.new(name='LThigh')
_vg.add([152, 153, 154, 155, 156, 157, 158, 159], 1.0, 'REPLACE')
_vg = ob_testenemy.vertex_groups.new(name='LCalf')
_vg.add([160, 161, 162, 163, 164, 165, 166, 167], 1.0, 'REPLACE')
_vg = ob_testenemy.vertex_groups.new(name='LFoot')
_vg.add([168, 169, 170, 171, 172, 173, 174, 175], 1.0, 'REPLACE')
_vg = ob_testenemy.vertex_groups.new(name='LToe')
_vg.add([176, 177, 178, 179, 180, 181, 182, 183], 1.0, 'REPLACE')
_vg = ob_testenemy.vertex_groups.new(name='RThigh')
_vg.add([96, 97, 98, 99, 100, 101, 102, 103], 1.0, 'REPLACE')
_vg = ob_testenemy.vertex_groups.new(name='RCalf')
_vg.add([104, 105, 106, 107, 108, 109, 110, 111], 1.0, 'REPLACE')
_vg = ob_testenemy.vertex_groups.new(name='RFoot')
_vg.add([112, 113, 114, 115, 116, 117, 118, 119], 1.0, 'REPLACE')
_vg = ob_testenemy.vertex_groups.new(name='RToe')
_vg.add([120, 121, 122, 123, 124, 125, 126, 127], 1.0, 'REPLACE')
_m = ob_testenemy.modifiers.new('Armature', 'ARMATURE')
_m.object = ob_testenemy_arma
ob_testenemyranged.parent = ob_testenemy_arma
ob_testenemyranged.location = (0.0, 0.0, 0.0)
_vg = ob_testenemyranged.vertex_groups.new(name='Spine1')
_vg.add([0, 1, 2, 3, 4, 5, 6, 7], 1.0, 'REPLACE')
_vg = ob_testenemyranged.vertex_groups.new(name='Spine2')
_vg.add([8, 9, 10, 11, 12, 13, 14, 15], 1.0, 'REPLACE')
_vg = ob_testenemyranged.vertex_groups.new(name='Neck')
_vg.add([40, 41, 42, 43, 44, 45, 46, 47], 1.0, 'REPLACE')
_vg = ob_testenemyranged.vertex_groups.new(name='Head')
_vg.add([48, 49, 50, 51, 52, 53, 54, 55, 104, 105, 106, 107, 108, 109, 110, 111, 112, 113, 114, 115, 116, 117, 118, 119, 120, 121, 122, 123, 124, 125, 126, 127], 1.0, 'REPLACE')
_vg = ob_testenemyranged.vertex_groups.new(name='JawTop')
_vg.add([56, 57, 58, 59, 60, 61, 62, 63], 1.0, 'REPLACE')
_vg = ob_testenemyranged.vertex_groups.new(name='JawBottom')
_vg.add([64, 65, 66, 67, 68, 69, 70, 71], 1.0, 'REPLACE')
_vg = ob_testenemyranged.vertex_groups.new(name='Tail1')
_vg.add([16, 17, 18, 19, 20, 21, 22, 23], 1.0, 'REPLACE')
_vg = ob_testenemyranged.vertex_groups.new(name='Tail2')
_vg.add([160, 161, 162, 163, 164, 165, 166, 167], 1.0, 'REPLACE')
_vg = ob_testenemyranged.vertex_groups.new(name='Tail3')
_vg.add([24, 25, 26, 27, 28, 29, 30, 31], 1.0, 'REPLACE')
_vg = ob_testenemyranged.vertex_groups.new(name='Tail4')
_vg.add([32, 33, 34, 35, 36, 37, 38, 39], 1.0, 'REPLACE')
_vg = ob_testenemyranged.vertex_groups.new(name='RThigh')
_vg.add([72, 73, 74, 75, 76, 77, 78, 79], 1.0, 'REPLACE')
_vg = ob_testenemyranged.vertex_groups.new(name='RCalf')
_vg.add([80, 81, 82, 83, 84, 85, 86, 87], 1.0, 'REPLACE')
_vg = ob_testenemyranged.vertex_groups.new(name='RFoot')
_vg.add([88, 89, 90, 91, 92, 93, 94, 95], 1.0, 'REPLACE')
_vg = ob_testenemyranged.vertex_groups.new(name='RToe')
_vg.add([96, 97, 98, 99, 100, 101, 102, 103], 1.0, 'REPLACE')
_vg = ob_testenemyranged.vertex_groups.new(name='LThigh')
_vg.add([128, 129, 130, 131, 132, 133, 134, 135], 1.0, 'REPLACE')
_vg = ob_testenemyranged.vertex_groups.new(name='LCalf')
_vg.add([136, 137, 138, 139, 140, 141, 142, 143], 1.0, 'REPLACE')
_vg = ob_testenemyranged.vertex_groups.new(name='LFoot')
_vg.add([144, 145, 146, 147, 148, 149, 150, 151], 1.0, 'REPLACE')
_vg = ob_testenemyranged.vertex_groups.new(name='LToe')
_vg.add([152, 153, 154, 155, 156, 157, 158, 159], 1.0, 'REPLACE')
_m = ob_testenemyranged.modifiers.new('Armature', 'ARMATURE')
_m.object = ob_testenemy_arma
ob_testenemy_arma.location = (0.0, 0.0, 0.0)
ob_testenemy_arma.show_in_front = True

# ---- collection membership
col_scalecheckers.objects.link(ob_playerlegmesh)
col_scalecheckers.objects.link(ob_testenemy)
col_scalecheckers.objects.link(ob_testenemyranged)
col_scalecheckers.objects.link(ob_testenemy_arma)

# ---- scene / render settings (as saved in the file)
scene.frame_start = 1; scene.frame_end = 30; scene.frame_set(23)
scene.render.engine = 'BLENDER_EEVEE_NEXT'
scene.cycles.use_denoising = False
scene.cycles.sampling_pattern = 'TABULATED_SOBOL'
scene.view_settings.view_transform = 'Filmic'
bpy.context.view_layer.update()

# ---- added for rendering (the .blend has no active camera and no usable light): camera, sun
cam_auto = bpy.data.cameras.new('AutoCamera')
cam_auto.lens = 50.0
cam_auto.sensor_width = 36.0
cam_auto.clip_end = 1000.0
ob_auto_camera = bpy.data.objects.new('AutoCamera', cam_auto)
scene.collection.objects.link(ob_auto_camera)
ob_auto_camera.location = (5.14442, -5.83269, 5.68931)
ob_auto_camera.rotation_euler = (1.09748, -7.21219e-08, 0.694738)
scene.camera = ob_auto_camera
light_auto_sun = bpy.data.lights.new('AutoSun', 'SUN')
light_auto_sun.energy = 3.0
light_auto_sun.angle = 0.0523599
ob_auto_sun = bpy.data.objects.new('AutoSun', light_auto_sun)
scene.collection.objects.link(ob_auto_sun)
ob_auto_sun.rotation_euler = (0.872665, 0.174533, 0.523599)
bpy.context.view_layer.update()
